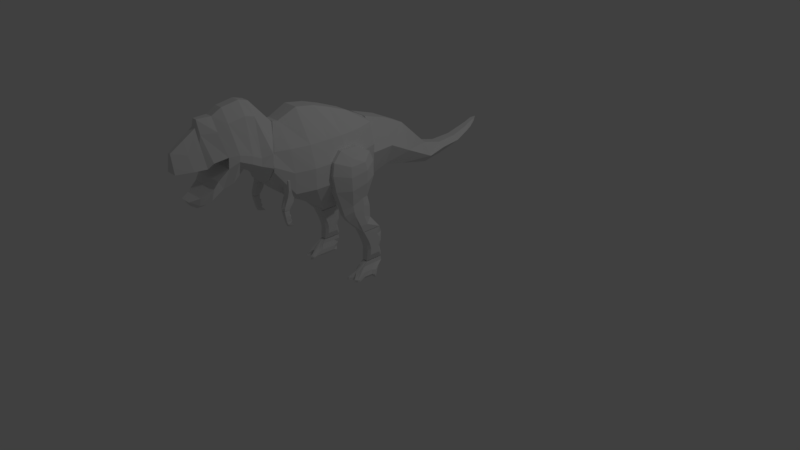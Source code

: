 # Source: T-Rex.blend  (saved by Blender 2.78.0; exported with 4.5.12 LTS)
import bpy
from mathutils import Matrix  # noqa: F401  (used for matrix-valued properties, if any)

bpy.ops.wm.read_factory_settings(use_empty=True)
scene = bpy.context.scene
scene.name = 'Scene'

# ---- collections
col_collection_1 = bpy.data.collections.new('Collection 1'); scene.collection.children.link(col_collection_1)

# ---- world
world_world = bpy.data.worlds.new('World'); scene.world = world_world
world_world.color = (0.05088, 0.05088, 0.05088)
world_world.use_sun_shadow = False
world_world.sun_shadow_jitter_overblur = 0.0
world_world.cycles.sampling_method = 'MANUAL'

# ---- cameras
cam_camera = bpy.data.cameras.new('Camera')
cam_camera.clip_end = 100.0
cam_camera.lens = 35.0
cam_camera.sensor_width = 32.0
cam_camera.sensor_height = 18.0
cam_camera.ortho_scale = 7.314
cam_camera.dof.focus_distance = 0.0
cam_camera.dof.aperture_fstop = 128.0

# ---- lights
light_lamp = bpy.data.lights.new('Lamp', 'POINT')
light_lamp.transmission_factor = 0.0
light_lamp.cutoff_distance = 30.0
light_lamp.energy = 100.0
light_lamp.shadow_buffer_clip_start = 1.001
light_lamp.shadow_soft_size = 0.1
light_lamp.shadow_maximum_resolution = 0.006
light_lamp.use_absolute_resolution = True

# ---- meshes
me_cube_000 = bpy.data.meshes.new('Cube.000')
me_cube_000.from_pydata([(0.06225, -0.382, -0.3897), (0.06638, -0.2241, -0.3897), (-0.06225, -0.3821, -0.3897), (0.05309, -0.3211, -0.6722), (0.1332, -0.3317, 0.9408), (0.1332, 0.4672, 0.9408), (-0.05325, -0.2084, -0.6722), (-0.1332, -0.3317, 0.9408), (-0.1332, 0.4652, 0.9408), (0.1157, -0.3074, 0.312), (0.08971, 0.2251, 0.312), (-0.1157, -0.3074, 0.312), (-0.0897, 0.2251, 0.312), (-0.06638, -0.2242, -0.3897), (0.08536, -0.4114, -0.1102), (0.07042, -0.1537, -0.1102), (-0.08536, -0.4115, -0.1102), (-0.07042, -0.1537, -0.1102), (-0.05309, -0.3212, -0.6722), (0.05325, -0.2084, -0.6722), (0.1155, 0.3638, 0.6086), (-0.1193, -0.232, 0.6086), (0.1193, -0.232, 0.6086), (-0.1155, 0.3639, 0.6086), (-0.1543, -0.2691, -0.3897), (0.1543, -0.269, -0.3897), (0.288, 0.05076, 0.9408), (-0.288, 0.05077, 0.9408), (-0.234, -0.1042, 0.312), (0.234, -0.1042, 0.312), (0.1897, -0.3079, -0.1102), (-0.1897, -0.308, -0.1102), (-0.1261, -0.2565, -0.6722), (-0.2425, 0.04242, 0.6086), (0.2426, 0.04239, 0.6086), (0.1261, -0.2564, -0.6722), (0.08987, -0.1847, -0.8938), (-0.08987, -0.1847, -0.8938), (0.043, -0.1467, -0.8938), (-0.04136, -0.2421, -0.8938), (-0.043, -0.1467, -0.8938), (0.04136, -0.242, -0.8938), (0.06287, -0.1619, -0.9828), (-0.06287, -0.162, -0.9828), (0.03033, -0.1133, -0.9828), (-0.0305, -0.2007, -0.9828), (-0.03032, -0.1133, -0.9828), (0.0305, -0.2007, -0.9828), (0.03891, -0.1078, -1.073), (-0.03891, -0.1079, -1.073), (0.02953, -0.07966, -1.073), (-0.02621, -0.1332, -1.073), (-0.02952, -0.07968, -1.073), (0.02621, -0.1332, -1.073), (6.887e-09, -0.0657, -1.137)], [], [(34, 20, 5, 26), (26, 5, 8, 27), (35, 19, 1, 25), (19, 6, 13, 1), (23, 20, 10, 12), (17, 15, 1, 13), (22, 21, 11, 9), (14, 16, 2, 0), (33, 23, 12, 28), (31, 17, 13, 24), (30, 15, 10, 29), (25, 1, 15, 30), (28, 12, 17, 31), (9, 11, 16, 14), (12, 10, 15, 17), (27, 8, 23, 33), (4, 7, 21, 22), (8, 5, 20, 23), (29, 10, 20, 34), (32, 24, 13, 6), (2, 18, 3, 0), (3, 18, 39, 41), (18, 2, 24, 32), (9, 29, 34, 22), (7, 27, 33, 21), (11, 28, 31, 16), (0, 25, 30, 14), (14, 30, 29, 9), (16, 31, 24, 2), (21, 33, 28, 11), (3, 35, 25, 0), (4, 26, 27, 7), (22, 34, 26, 4), (19, 35, 36, 38), (6, 19, 38, 40), (32, 6, 40, 37), (35, 3, 41, 36), (18, 32, 37, 39), (36, 41, 47, 42), (40, 38, 44, 46), (39, 37, 43, 45), (37, 40, 46, 43), (38, 36, 42, 44), (41, 39, 45, 47), (45, 43, 49, 51), (42, 47, 53, 48), (46, 44, 50, 52), (47, 45, 51, 53), (43, 46, 52, 49), (44, 42, 48, 50), (49, 52, 54), (50, 48, 54), (51, 49, 54), (48, 53, 54), (52, 50, 54), (53, 51, 54)])
_uv = me_cube_000.uv_layers.new(name='UVMap')
_uv.uv.foreach_set('vector', [0.1723, 0.8189, 0.2454, 0.8238, 0.2503, 0.9814, 0.1535, 0.9739, 1.0, 0.1423, 1.0, 0.3499, 0.9016, 0.3924, 0.7878, 0.236, 0.5786, 0.17, 0.6065, 0.1804, 0.5917, 0.3017, 0.5579, 0.291, 0.6065, 0.1804, 0.6482, 0.1852, 0.6436, 0.3076, 0.5917, 0.3017, 0.6205, 0.8378, 0.5302, 0.8276, 0.5524, 0.6773, 0.6226, 0.6852, 0.6345, 0.4413, 0.5794, 0.4351, 0.5917, 0.3017, 0.6436, 0.3076, 0.7824, 0.7516, 0.6886, 0.7516, 0.69, 0.6472, 0.7809, 0.6472, 0.7689, 0.498, 0.7018, 0.498, 0.7109, 0.3771, 0.7598, 0.3771, 0.4226, 0.1623, 0.4957, 0.1574, 0.4744, 0.302, 0.4027, 0.3054, 0.6831, 0.4233, 0.6345, 0.4413, 0.6436, 0.3076, 0.6786, 0.3047, 0.5347, 0.4065, 0.5794, 0.4351, 0.5524, 0.6773, 0.5, 0.621, 0.5579, 0.291, 0.5917, 0.3017, 0.5794, 0.4351, 0.5347, 0.4065, 0.6831, 0.6417, 0.6226, 0.6852, 0.6345, 0.4413, 0.6831, 0.4233, 0.7809, 0.6472, 0.69, 0.6472, 0.7018, 0.498, 0.7689, 0.498, 0.6226, 0.6852, 0.5524, 0.6773, 0.5794, 0.4351, 0.6345, 0.4413, 0.4039, 0.007245, 0.5, 0.0, 0.4957, 0.1574, 0.4226, 0.1623, 0.7878, 0.9099, 0.6831, 0.9099, 0.6886, 0.7516, 0.7824, 0.7516, 0.6146, 1.0, 0.5103, 0.9885, 0.5302, 0.8276, 0.6205, 0.8378, 0.1525, 0.6758, 0.2243, 0.6793, 0.2454, 0.8238, 0.1723, 0.8189, 0.6773, 0.1811, 0.6786, 0.3047, 0.6436, 0.3076, 0.6482, 0.1852, 0.7109, 0.3771, 0.7145, 0.2478, 0.7562, 0.2478, 0.7598, 0.3771, 0.7562, 0.2478, 0.7145, 0.2478, 0.7191, 0.1393, 0.7516, 0.1393, 0.3878, 0.7811, 0.3442, 0.6565, 0.3996, 0.6397, 0.424, 0.7693, 0.06312, 0.6508, 0.1525, 0.6758, 0.1723, 0.8189, 0.05954, 0.7892, 0.2503, 0.04669, 0.4039, 0.007245, 0.4226, 0.1623, 0.3098, 0.1919, 0.3132, 0.3303, 0.4027, 0.3054, 0.3689, 0.5123, 0.3137, 0.5298, 0.09427, 0.3247, 0.1497, 0.3415, 0.1189, 0.4689, 0.06373, 0.4513, 0.06373, 0.4513, 0.1189, 0.4689, 0.1525, 0.6758, 0.06312, 0.6508, 0.3137, 0.5298, 0.3689, 0.5123, 0.3996, 0.6397, 0.3442, 0.6565, 0.3098, 0.1919, 0.4226, 0.1623, 0.4027, 0.3054, 0.3132, 0.3303, 0.138, 0.2, 0.1742, 0.2119, 0.1497, 0.3415, 0.09427, 0.3247, 0.8906, 0.0, 1.0, 0.1423, 0.7878, 0.236, 0.7925, 0.04336, 0.05954, 0.7892, 0.1723, 0.8189, 0.1535, 0.9739, 0.0, 0.9344, 0.6065, 0.1804, 0.5786, 0.17, 0.5997, 0.08498, 0.6175, 0.09281, 0.6482, 0.1852, 0.6065, 0.1804, 0.6175, 0.09281, 0.6512, 0.09661, 0.6773, 0.1811, 0.6482, 0.1852, 0.6512, 0.09661, 0.67, 0.09293, 0.1742, 0.2119, 0.138, 0.2, 0.1811, 0.1037, 0.2096, 0.1124, 0.3878, 0.7811, 0.424, 0.7693, 0.4594, 0.8688, 0.4309, 0.8775, 0.2096, 0.1124, 0.1811, 0.1037, 0.2001, 0.06487, 0.2193, 0.07072, 0.6512, 0.09661, 0.6175, 0.09281, 0.6252, 0.05931, 0.6489, 0.06199, 0.4309, 0.8775, 0.4594, 0.8688, 0.469, 0.9105, 0.4498, 0.9163, 0.67, 0.09293, 0.6512, 0.09661, 0.6489, 0.06199, 0.6623, 0.05606, 0.6175, 0.09281, 0.5997, 0.08498, 0.6131, 0.0505, 0.6252, 0.05931, 0.7516, 0.1393, 0.7191, 0.1393, 0.7233, 0.09359, 0.7473, 0.09357, 0.4498, 0.9163, 0.469, 0.9105, 0.4893, 0.9508, 0.4786, 0.9537, 0.2193, 0.07072, 0.2001, 0.06487, 0.2289, 0.02756, 0.2396, 0.03045, 0.6489, 0.06199, 0.6252, 0.05931, 0.6283, 0.02456, 0.6514, 0.02717, 0.7473, 0.09357, 0.7233, 0.09359, 0.725, 0.04127, 0.7456, 0.04126, 0.6623, 0.05606, 0.6489, 0.06199, 0.6514, 0.02717, 0.6554, 0.02332, 0.6252, 0.05931, 0.6131, 0.0505, 0.625, 0.01988, 0.6283, 0.02456, 0.4893, 0.9508, 0.4961, 0.9502, 0.5, 0.9813, 0.2464, 0.03108, 0.2396, 0.03045, 0.2503, 0.0, 0.4786, 0.9537, 0.4893, 0.9508, 0.5, 0.9813, 0.2396, 0.03045, 0.2289, 0.02756, 0.2503, 0.0, 0.6514, 0.02717, 0.6283, 0.02456, 0.6419, 0.0, 0.7456, 0.04126, 0.725, 0.04127, 0.7353, 0.0])
me_cube_000.use_remesh_preserve_volume = False
me_cube_000.use_remesh_preserve_attributes = False
me_cube_000.use_mirror_vertex_groups = False
me_cube_000.update()
me_cube_015 = bpy.data.meshes.new('Cube.015')
me_cube_015.from_pydata([(0.2834, -0.01592, 0.3276), (0.2471, 0.1769, 0.2253), (0.1455, -0.01592, 0.2786), (0.1663, 0.1769, 0.2253), (0.3039, -0.01402, 0.6028), (0.2471, 0.1769, 0.446), (0.1411, -0.01402, 0.6669), (0.1663, 0.1769, 0.446), (0.2479, 0.01406, 0.2794), (0.2473, 0.05771, 0.2583), (0.251, 0.1287, 0.2177), (0.1629, 0.1287, 0.2177), (0.1862, 0.05771, 0.2197), (0.1863, 0.01406, 0.2463), (0.1592, 0.1292, 0.494), (0.1387, 0.07575, 0.5202), (0.1341, 0.01548, 0.6254), (0.2558, 0.1292, 0.5076), (0.282, 0.07575, 0.5712), (0.3041, 0.01548, 0.6198), (0.1665, -0.01592, 0.2786), (0.1875, -0.01592, 0.2786), (0.2094, -0.01592, 0.2785), (0.235, -0.01592, 0.2814), (0.2608, -0.01592, 0.3027), (0.2336, 0.1769, 0.2253), (0.2201, 0.1769, 0.2253), (0.2067, 0.1769, 0.2253), (0.1932, 0.1769, 0.2253), (0.1798, 0.1769, 0.2253), (0.2989, -0.01402, 0.6329), (0.2656, -0.01402, 0.666), (0.2433, -0.01402, 0.5966), (0.1794, -0.01402, 0.6744), (0.1578, -0.01402, 0.6949), (0.1798, 0.1769, 0.446), (0.1932, 0.1769, 0.446), (0.2067, 0.1769, 0.446), (0.2201, 0.1769, 0.446), (0.2336, 0.1769, 0.446), (0.2951, 0.01548, 0.6422), (0.2655, 0.01548, 0.6647), (0.2378, 0.01548, 0.5913), (0.1731, 0.01548, 0.6785), (0.1489, 0.01548, 0.6686), (0.2582, 0.07575, 0.5743), (0.2343, 0.07575, 0.5745), (0.2104, 0.07575, 0.584), (0.1865, 0.07575, 0.5815), (0.1626, 0.07575, 0.5489), (0.2397, 0.1292, 0.5062), (0.2236, 0.1292, 0.5163), (0.2075, 0.1292, 0.5158), (0.1914, 0.1292, 0.5065), (0.1753, 0.1292, 0.5002), (0.1965, 0.01406, 0.2463), (0.2068, 0.01406, 0.2507), (0.2171, 0.01406, 0.258), (0.2274, 0.01406, 0.2641), (0.2376, 0.01406, 0.2708), (0.1964, 0.05771, 0.2197), (0.2066, 0.05771, 0.2241), (0.2168, 0.05771, 0.2333), (0.2269, 0.05771, 0.2444), (0.2371, 0.05771, 0.2543), (0.1776, 0.1287, 0.2177), (0.1922, 0.1287, 0.2177), (0.2105, 0.1287, 0.2177), (0.2216, 0.1287, 0.2177), (0.2327, 0.1287, 0.2177), (0.1504, -0.0145, 0.5078), (0.1488, -0.01497, 0.4218), (0.1472, -0.01545, 0.3502), (0.1663, 0.1769, 0.2805), (0.1663, 0.1769, 0.3356), (0.1663, 0.1769, 0.3908), (0.3464, -0.01545, 0.3981), (0.2792, -0.01497, 0.3987), (0.2747, -0.0145, 0.5058), (0.2471, 0.1769, 0.3908), (0.2471, 0.1769, 0.3356), (0.2471, 0.1769, 0.2805), (0.3385, 0.01441, 0.3939), (0.2964, 0.01477, 0.4071), (0.2918, 0.01513, 0.5237), (0.3074, 0.06222, 0.3543), (0.2815, 0.06673, 0.4052), (0.2819, 0.07124, 0.5103), (0.2513, 0.1288, 0.3047), (0.2509, 0.1289, 0.3916), (0.2516, 0.1291, 0.4786), (0.1346, 0.01513, 0.5093), (0.1346, 0.01477, 0.4162), (0.1346, 0.01441, 0.3312), (0.1388, 0.07124, 0.51), (0.1391, 0.06673, 0.4134), (0.139, 0.06222, 0.3165), (0.1624, 0.1291, 0.4786), (0.1629, 0.1289, 0.3916), (0.1626, 0.1288, 0.3047), (0.1798, 0.1769, 0.3908), (0.1798, 0.1769, 0.3356), (0.1798, 0.1769, 0.2805), (0.1932, 0.1769, 0.3908), (0.1932, 0.1769, 0.3356), (0.1932, 0.1769, 0.2805), (0.2067, 0.1769, 0.3908), (0.2067, 0.1769, 0.3356), (0.2067, 0.1769, 0.2805), (0.2201, 0.1769, 0.3908), (0.2201, 0.1769, 0.3356), (0.2201, 0.1769, 0.2805), (0.2336, 0.1769, 0.3908), (0.2336, 0.1769, 0.3356), (0.2336, 0.1769, 0.2805), (0.1675, -0.01545, 0.3502), (0.1685, -0.01497, 0.4218), (0.1696, -0.0145, 0.5139), (0.1938, -0.01545, 0.3502), (0.1883, -0.01497, 0.4193), (0.1904, -0.0145, 0.514), (0.2283, -0.01545, 0.3478), (0.2089, -0.01497, 0.4131), (0.2138, -0.0145, 0.5062), (0.2676, -0.01545, 0.3646), (0.2329, -0.01497, 0.4034), (0.2369, -0.0145, 0.4946), (0.3148, -0.01545, 0.3912), (0.2573, -0.01497, 0.3956), (0.2574, -0.0145, 0.4975)], [], [(65, 11, 3, 29), (97, 14, 7, 75), (50, 17, 5, 39), (88, 10, 1, 81), (129, 78, 4, 30), (114, 81, 1, 25), (76, 0, 8, 82), (82, 8, 9, 85), (85, 9, 10, 88), (30, 4, 19, 40), (40, 19, 18, 45), (45, 18, 17, 50), (70, 6, 16, 91), (91, 16, 15, 94), (94, 15, 14, 97), (20, 2, 13, 55), (55, 13, 12, 60), (60, 12, 11, 65), (9, 64, 69, 10), (64, 63, 68, 69), (63, 62, 67, 68), (62, 61, 66, 67), (61, 60, 65, 66), (8, 59, 64, 9), (59, 58, 63, 64), (58, 57, 62, 63), (57, 56, 61, 62), (56, 55, 60, 61), (0, 24, 59, 8), (24, 23, 58, 59), (23, 22, 57, 58), (22, 21, 56, 57), (21, 20, 55, 56), (15, 49, 54, 14), (49, 48, 53, 54), (48, 47, 52, 53), (47, 46, 51, 52), (46, 45, 50, 51), (16, 44, 49, 15), (44, 43, 48, 49), (43, 42, 47, 48), (42, 41, 46, 47), (41, 40, 45, 46), (6, 34, 44, 16), (34, 33, 43, 44), (33, 32, 42, 43), (32, 31, 41, 42), (31, 30, 40, 41), (73, 102, 29, 3), (102, 105, 28, 29), (105, 108, 27, 28), (108, 111, 26, 27), (111, 114, 25, 26), (70, 117, 34, 6), (117, 120, 33, 34), (120, 123, 32, 33), (123, 126, 31, 32), (126, 129, 30, 31), (14, 54, 35, 7), (54, 53, 36, 35), (53, 52, 37, 36), (52, 51, 38, 37), (51, 50, 39, 38), (10, 69, 25, 1), (69, 68, 26, 25), (68, 67, 27, 26), (67, 66, 28, 27), (66, 65, 29, 28), (23, 24, 127, 124), (124, 127, 128, 125), (125, 128, 129, 126), (22, 23, 124, 121), (121, 124, 125, 122), (122, 125, 126, 123), (21, 22, 121, 118), (118, 121, 122, 119), (119, 122, 123, 120), (20, 21, 118, 115), (115, 118, 119, 116), (116, 119, 120, 117), (2, 20, 115, 72), (72, 115, 116, 71), (71, 116, 117, 70), (38, 39, 112, 109), (109, 112, 113, 110), (110, 113, 114, 111), (37, 38, 109, 106), (106, 109, 110, 107), (107, 110, 111, 108), (36, 37, 106, 103), (103, 106, 107, 104), (104, 107, 108, 105), (35, 36, 103, 100), (100, 103, 104, 101), (101, 104, 105, 102), (7, 35, 100, 75), (75, 100, 101, 74), (74, 101, 102, 73), (12, 96, 99, 11), (96, 95, 98, 99), (95, 94, 97, 98), (13, 93, 96, 12), (93, 92, 95, 96), (92, 91, 94, 95), (2, 72, 93, 13), (72, 71, 92, 93), (71, 70, 91, 92), (18, 87, 90, 17), (87, 86, 89, 90), (86, 85, 88, 89), (19, 84, 87, 18), (84, 83, 86, 87), (83, 82, 85, 86), (4, 78, 84, 19), (78, 77, 83, 84), (77, 76, 82, 83), (39, 5, 79, 112), (112, 79, 80, 113), (113, 80, 81, 114), (24, 0, 76, 127), (127, 76, 77, 128), (128, 77, 78, 129), (17, 90, 79, 5), (90, 89, 80, 79), (89, 88, 81, 80), (11, 99, 73, 3), (99, 98, 74, 73), (98, 97, 75, 74)])
_uv = me_cube_015.uv_layers.new(name='UVMap')
_uv.uv.foreach_set('vector', [0.5441, 0.7558, 0.5251, 0.7566, 0.5294, 0.6799, 0.5468, 0.6792, 0.06389, 0.4208, 0.0639, 0.4452, 0.001343, 0.3691, 0.001007, 0.28, 0.9382, 0.2607, 0.9587, 0.2548, 0.9589, 0.3556, 0.9416, 0.3587, 0.4541, 0.1389, 0.454, 0.0, 0.5169, 0.01277, 0.5169, 0.1009, 0.6311, 0.3216, 0.6086, 0.3085, 0.5691, 0.1519, 0.5751, 0.1032, 0.9724, 0.6241, 0.9897, 0.621, 1.0, 0.7094, 0.9827, 0.7126, 0.2517, 0.3086, 0.2619, 0.1791, 0.3067, 0.09342, 0.2916, 0.3009, 0.2916, 0.3009, 0.3067, 0.09342, 0.3631, 0.06127, 0.3586, 0.231, 0.3586, 0.231, 0.3631, 0.06127, 0.454, 0.0, 0.4541, 0.1389, 0.2617, 0.6707, 0.2608, 0.624, 0.2989, 0.6522, 0.3004, 0.6856, 0.9841, 0.02987, 1.0, 0.06377, 0.9806, 0.1467, 0.9493, 0.1472, 0.9493, 0.1472, 0.9806, 0.1467, 0.9587, 0.2548, 0.9382, 0.2607, 0.2511, 0.4656, 0.2517, 0.721, 0.2132, 0.6532, 0.213, 0.466, 0.213, 0.466, 0.2132, 0.6532, 0.1341, 0.4843, 0.1399, 0.4679, 0.1399, 0.4679, 0.1341, 0.4843, 0.0639, 0.4452, 0.06389, 0.4208, 0.5439, 0.9989, 0.5169, 1.0, 0.5632, 0.9445, 0.5765, 0.944, 0.5765, 0.944, 0.5632, 0.9445, 0.5576, 0.8701, 0.5707, 0.8695, 0.5707, 0.8695, 0.5576, 0.8701, 0.5251, 0.7566, 0.5441, 0.7558, 0.6428, 0.8727, 0.6289, 0.8726, 0.6152, 0.7528, 0.6387, 0.7518, 0.6289, 0.8726, 0.6142, 0.8716, 0.6009, 0.7534, 0.6152, 0.7528, 0.6142, 0.8716, 0.5992, 0.8705, 0.5866, 0.754, 0.6009, 0.7534, 0.5992, 0.8705, 0.5846, 0.8697, 0.563, 0.755, 0.5866, 0.754, 0.5846, 0.8697, 0.5707, 0.8695, 0.5441, 0.7558, 0.563, 0.755, 0.6482, 0.9462, 0.6336, 0.9455, 0.6289, 0.8726, 0.6428, 0.8727, 0.6336, 0.9455, 0.6192, 0.945, 0.6142, 0.8716, 0.6289, 0.8726, 0.6192, 0.945, 0.6049, 0.9446, 0.5992, 0.8705, 0.6142, 0.8716, 0.6049, 0.9446, 0.5905, 0.9441, 0.5846, 0.8697, 0.5992, 0.8705, 0.5905, 0.9441, 0.5765, 0.944, 0.5707, 0.8695, 0.5846, 0.8697, 0.7029, 1.0, 0.6695, 0.9974, 0.6336, 0.9455, 0.6482, 0.9462, 0.6695, 0.9974, 0.6328, 0.9955, 0.6192, 0.945, 0.6336, 0.9455, 0.6328, 0.9955, 0.5992, 0.9965, 0.6049, 0.9446, 0.6192, 0.945, 0.5992, 0.9965, 0.571, 0.9977, 0.5905, 0.9441, 0.6049, 0.9446, 0.571, 0.9977, 0.5439, 0.9989, 0.5765, 0.944, 0.5905, 0.9441, 0.1341, 0.4843, 0.1337, 0.5341, 0.06355, 0.4576, 0.0639, 0.4452, 0.8309, 0.2102, 0.8556, 0.1524, 0.876, 0.2715, 0.8564, 0.2853, 0.8556, 0.1524, 0.8859, 0.1429, 0.895, 0.2528, 0.876, 0.2715, 0.8859, 0.1429, 0.9185, 0.1526, 0.9156, 0.2483, 0.895, 0.2528, 0.9185, 0.1526, 0.9493, 0.1472, 0.9382, 0.2607, 0.9156, 0.2483, 0.78, 0.09407, 0.791, 0.02142, 0.8309, 0.2102, 0.8055, 0.2618, 0.791, 0.02142, 0.8204, 0.0, 0.8556, 0.1524, 0.8309, 0.2102, 0.342, 0.7212, 0.3406, 0.8502, 0.257, 0.822, 0.2517, 0.7851, 0.4756, 0.787, 0.3802, 0.8165, 0.4779, 0.6856, 0.4687, 0.6893, 0.9419, 0.0005999, 0.9841, 0.02987, 0.9493, 0.1472, 0.9185, 0.1526, 0.2517, 0.721, 0.2515, 0.7686, 0.2131, 0.725, 0.2132, 0.6532, 0.3792, 0.6856, 0.3802, 0.726, 0.342, 0.7212, 0.3354, 0.686, 0.3802, 0.726, 0.3802, 0.851, 0.3406, 0.8502, 0.342, 0.7212, 0.4779, 0.8354, 0.388, 0.8634, 0.3802, 0.8165, 0.4756, 0.787, 0.5158, 0.6856, 0.5158, 0.7484, 0.4791, 0.7445, 0.4779, 0.6909, 0.8857, 0.6397, 0.903, 0.6366, 0.9133, 0.7251, 0.896, 0.7282, 0.903, 0.6366, 0.9204, 0.6335, 0.9307, 0.7219, 0.9133, 0.7251, 0.9204, 0.6335, 0.9377, 0.6303, 0.948, 0.7188, 0.9307, 0.7219, 0.9377, 0.6303, 0.9551, 0.6272, 0.9653, 0.7157, 0.948, 0.7188, 0.9551, 0.6272, 0.9724, 0.6241, 0.9827, 0.7126, 0.9653, 0.7157, 0.7702, 0.3029, 0.7452, 0.2935, 0.7578, 0.0, 0.78, 0.04499, 0.7452, 0.2935, 0.7181, 0.2936, 0.73, 0.03354, 0.7578, 0.0, 0.7181, 0.2936, 0.6877, 0.3068, 0.648, 0.1609, 0.73, 0.03354, 0.6877, 0.3068, 0.6578, 0.3259, 0.6179, 0.04881, 0.648, 0.1609, 0.6578, 0.3259, 0.6311, 0.3216, 0.5751, 0.1032, 0.6179, 0.04881, 0.4967, 0.7484, 0.5158, 0.752, 0.5158, 0.8444, 0.499, 0.8398, 0.8564, 0.2853, 0.876, 0.2715, 0.8896, 0.3681, 0.8722, 0.3712, 0.876, 0.2715, 0.895, 0.2528, 0.9069, 0.3649, 0.8896, 0.3681, 0.895, 0.2528, 0.9156, 0.2483, 0.9242, 0.3618, 0.9069, 0.3649, 0.9156, 0.2483, 0.9382, 0.2607, 0.9416, 0.3587, 0.9242, 0.3618, 0.6387, 0.7518, 0.6152, 0.7528, 0.6163, 0.6762, 0.6336, 0.6755, 0.6152, 0.7528, 0.6009, 0.7534, 0.5989, 0.677, 0.6163, 0.6762, 0.6009, 0.7534, 0.5866, 0.754, 0.5815, 0.6777, 0.5989, 0.677, 0.5866, 0.754, 0.563, 0.755, 0.5642, 0.6784, 0.5815, 0.6777, 0.563, 0.755, 0.5441, 0.7558, 0.5468, 0.6792, 0.5642, 0.6784, 0.6635, 0.6713, 0.6297, 0.6372, 0.558, 0.4949, 0.6199, 0.5371, 0.6199, 0.5371, 0.558, 0.4949, 0.6328, 0.4867, 0.6645, 0.4735, 0.6645, 0.4735, 0.6328, 0.4867, 0.6311, 0.3216, 0.6578, 0.3259, 0.6969, 0.6755, 0.6635, 0.6713, 0.6199, 0.5371, 0.6712, 0.5636, 0.6712, 0.5636, 0.6199, 0.5371, 0.6645, 0.4735, 0.6956, 0.4575, 0.6956, 0.4575, 0.6645, 0.4735, 0.6578, 0.3259, 0.6877, 0.3068, 0.7254, 0.6749, 0.6969, 0.6755, 0.6712, 0.5636, 0.7162, 0.559, 0.7162, 0.559, 0.6712, 0.5636, 0.6956, 0.4575, 0.7223, 0.4471, 0.7223, 0.4471, 0.6956, 0.4575, 0.6877, 0.3068, 0.7181, 0.2936, 0.7527, 0.6745, 0.7254, 0.6749, 0.7162, 0.559, 0.7503, 0.5585, 0.7503, 0.5585, 0.7162, 0.559, 0.7223, 0.4471, 0.7479, 0.4425, 0.7479, 0.4425, 0.7223, 0.4471, 0.7181, 0.2936, 0.7452, 0.2935, 0.78, 0.6741, 0.7527, 0.6745, 0.7503, 0.5585, 0.7768, 0.5581, 0.7768, 0.5581, 0.7503, 0.5585, 0.7479, 0.4425, 0.7736, 0.4421, 0.7736, 0.4421, 0.7479, 0.4425, 0.7452, 0.2935, 0.7702, 0.3029, 0.9242, 0.3618, 0.9416, 0.3587, 0.9518, 0.4472, 0.9345, 0.4503, 0.9345, 0.4503, 0.9518, 0.4472, 0.9621, 0.5356, 0.9448, 0.5388, 0.9448, 0.5388, 0.9621, 0.5356, 0.9724, 0.6241, 0.9551, 0.6272, 0.9069, 0.3649, 0.9242, 0.3618, 0.9345, 0.4503, 0.9172, 0.4534, 0.9172, 0.4534, 0.9345, 0.4503, 0.9448, 0.5388, 0.9274, 0.5419, 0.9274, 0.5419, 0.9448, 0.5388, 0.9551, 0.6272, 0.9377, 0.6303, 0.8896, 0.3681, 0.9069, 0.3649, 0.9172, 0.4534, 0.8998, 0.4565, 0.8998, 0.4565, 0.9172, 0.4534, 0.9274, 0.5419, 0.9101, 0.545, 0.9101, 0.545, 0.9274, 0.5419, 0.9377, 0.6303, 0.9204, 0.6335, 0.8722, 0.3712, 0.8896, 0.3681, 0.8998, 0.4565, 0.8825, 0.4596, 0.8825, 0.4596, 0.8998, 0.4565, 0.9101, 0.545, 0.8928, 0.5481, 0.8928, 0.5481, 0.9101, 0.545, 0.9204, 0.6335, 0.903, 0.6366, 0.8549, 0.3743, 0.8722, 0.3712, 0.8825, 0.4596, 0.8652, 0.4628, 0.8652, 0.4628, 0.8825, 0.4596, 0.8928, 0.5481, 0.8754, 0.5512, 0.8754, 0.5512, 0.8928, 0.5481, 0.903, 0.6366, 0.8857, 0.6397, 0.1546, 0.006114, 0.1504, 0.1557, 0.06313, 0.1403, 0.06275, 0.0, 0.1504, 0.1557, 0.1451, 0.3121, 0.0635, 0.2806, 0.06313, 0.1403, 0.1451, 0.3121, 0.1399, 0.4679, 0.06389, 0.4208, 0.0635, 0.2806, 0.2115, 0.04885, 0.2128, 0.1786, 0.1504, 0.1557, 0.1546, 0.006114, 0.2128, 0.1786, 0.2129, 0.3157, 0.1451, 0.3121, 0.1504, 0.1557, 0.2129, 0.3157, 0.213, 0.466, 0.1399, 0.4679, 0.1451, 0.3121, 0.2517, 0.09503, 0.2515, 0.2109, 0.2128, 0.1786, 0.2115, 0.04885, 0.2515, 0.2109, 0.2512, 0.3267, 0.2129, 0.3157, 0.2128, 0.1786, 0.2512, 0.3267, 0.2511, 0.4656, 0.213, 0.466, 0.2129, 0.3157, 0.3804, 0.5709, 0.3746, 0.4734, 0.4544, 0.4166, 0.4538, 0.4641, 0.3746, 0.4734, 0.3688, 0.3054, 0.4544, 0.2776, 0.4544, 0.4166, 0.3688, 0.3054, 0.3586, 0.231, 0.4541, 0.1389, 0.4544, 0.2776, 0.2989, 0.6522, 0.3005, 0.4955, 0.3746, 0.4734, 0.3804, 0.5709, 0.3005, 0.4955, 0.2993, 0.3106, 0.3688, 0.3054, 0.3746, 0.4734, 0.06662, 0.8576, 0.009741, 0.8557, 0.0416, 0.7686, 0.08623, 0.7736, 0.2608, 0.624, 0.2653, 0.4612, 0.3005, 0.4955, 0.2989, 0.6522, 0.2653, 0.4612, 0.2639, 0.2914, 0.2993, 0.3106, 0.3005, 0.4955, 0.08623, 0.9027, 0.0, 0.9047, 0.009741, 0.8557, 0.06662, 0.8576, 0.9416, 0.3587, 0.9589, 0.3556, 0.9692, 0.444, 0.9518, 0.4472, 0.9518, 0.4472, 0.9692, 0.444, 0.9794, 0.5325, 0.9621, 0.5356, 0.9621, 0.5356, 0.9794, 0.5325, 0.9897, 0.621, 0.9724, 0.6241, 0.6297, 0.6372, 0.5999, 0.5973, 0.5169, 0.4844, 0.558, 0.4949, 0.558, 0.4949, 0.5169, 0.4844, 0.6043, 0.4821, 0.6328, 0.4867, 0.6328, 0.4867, 0.6043, 0.4821, 0.6086, 0.3085, 0.6311, 0.3216, 0.4538, 0.4641, 0.4544, 0.4166, 0.5169, 0.2771, 0.5169, 0.3652, 0.4544, 0.4166, 0.4544, 0.2776, 0.5169, 0.189, 0.5169, 0.2771, 0.4544, 0.2776, 0.4541, 0.1389, 0.5169, 0.1009, 0.5169, 0.189, 0.06275, 0.0, 0.06313, 0.1403, 0.0003356, 0.102, 0.0, 0.01293, 0.06313, 0.1403, 0.0635, 0.2806, 0.0006713, 0.191, 0.0003356, 0.102, 0.0635, 0.2806, 0.06389, 0.4208, 0.001007, 0.28, 0.0006713, 0.191])
me_cube_015.use_remesh_preserve_volume = False
me_cube_015.use_remesh_preserve_attributes = False
me_cube_015.use_mirror_vertex_groups = False
me_cube_015.update()
me_cube_002 = bpy.data.meshes.new('Cube.002')
me_cube_002.from_pydata([(0.1451, -0.04384, -0.006173), (0.1409, 0.2167, 0.02542), (0.2909, -0.04384, -0.006173), (0.2952, 0.2167, 0.02542), (0.1451, -0.04218, 0.1302), (0.1409, 0.2167, 0.1734), (0.2909, -0.04218, 0.1302), (0.2952, 0.2167, 0.1734), (0.1451, -0.01835, -0.007836), (0.1451, 0.0404, 0.007131), (0.1441, 0.08751, -0.009499), (0.1434, 0.1579, -0.01116), (0.2927, 0.1579, -0.01116), (0.292, 0.08751, -0.009499), (0.2909, 0.0404, 0.007131), (0.2909, -0.01835, -0.007836), (0.2927, 0.1579, 0.1584), (0.292, 0.09915, 0.1351), (0.2909, 0.0404, 0.1218), (0.2909, -0.006707, 0.1268), (0.1434, 0.1579, 0.1584), (0.1441, 0.09915, 0.1351), (0.1451, 0.0404, 0.1218), (0.1451, -0.006707, 0.1268), (0.2566, -0.1278, -0.06241), (0.1788, -0.1278, -0.06241), (0.1377, 0.3006, -0.01046), (0.297, 0.3006, -0.01046), (0.1788, -0.125, 0.1617), (0.2566, -0.125, 0.1617), (0.297, 0.3006, 0.2328), (0.1377, 0.3006, 0.2328), (0.2566, -0.0667, 0.1563), (0.1788, -0.0667, 0.1563), (0.2566, 0.01076, 0.1481), (0.1788, 0.01076, 0.1481), (0.2572, 0.1074, 0.1699), (0.1782, 0.1074, 0.1699), (0.2571, 0.204, 0.2082), (0.1783, 0.204, 0.2082), (0.1788, -0.08584, -0.06514), (0.2566, -0.08584, -0.06514), (0.1788, 0.01076, -0.04054), (0.2566, 0.01076, -0.04054), (0.1782, 0.08822, -0.06788), (0.2572, 0.08822, -0.06788), (0.1783, 0.204, -0.07061), (0.2571, 0.204, -0.07061)], [], [(47, 27, 3, 12), (12, 3, 7, 16), (39, 31, 5, 20), (20, 5, 1, 11), (25, 28, 4, 0), (31, 26, 1, 5), (4, 23, 8, 0), (23, 22, 9, 8), (22, 21, 10, 9), (21, 20, 11, 10), (28, 33, 23, 4), (33, 35, 22, 23), (35, 37, 21, 22), (37, 39, 20, 21), (2, 15, 19, 6), (15, 14, 18, 19), (14, 13, 17, 18), (13, 12, 16, 17), (24, 41, 15, 2), (41, 43, 14, 15), (43, 45, 13, 14), (45, 47, 12, 13), (10, 11, 46, 44), (44, 46, 47, 45), (9, 10, 44, 42), (42, 44, 45, 43), (8, 9, 42, 40), (40, 42, 43, 41), (0, 8, 40, 25), (25, 40, 41, 24), (17, 16, 38, 36), (36, 38, 39, 37), (18, 17, 36, 34), (34, 36, 37, 35), (19, 18, 34, 32), (32, 34, 35, 33), (6, 19, 32, 29), (29, 32, 33, 28), (7, 3, 27, 30), (30, 27, 26, 31), (2, 6, 29, 24), (24, 29, 28, 25), (16, 7, 30, 38), (38, 30, 31, 39), (11, 1, 26, 46), (46, 26, 27, 47)])
_uv = me_cube_002.uv_layers.new(name='UVMap')
_uv.uv.foreach_set('vector', [0.7928, 0.3867, 0.7082, 0.5026, 0.6613, 0.4047, 0.7078, 0.336, 0.7078, 0.336, 0.6613, 0.4047, 0.4717, 0.4047, 0.4905, 0.336, 0.9473, 0.1157, 1.0, 0.0, 0.9959, 0.1063, 0.9926, 0.1766, 0.3021, 0.3359, 0.3209, 0.4046, 0.1313, 0.4046, 0.08476, 0.3359, 0.01575, 0.0, 0.303, 0.003187, 0.2687, 0.1026, 0.09402, 0.1006, 0.3965, 0.5027, 0.08463, 0.5027, 0.1313, 0.4046, 0.3209, 0.4046, 0.2687, 0.1026, 0.2639, 0.1439, 0.09148, 0.1304, 0.09402, 0.1006, 0.2639, 0.1439, 0.2567, 0.1988, 0.1097, 0.1988, 0.09148, 0.1304, 0.2567, 0.1988, 0.2731, 0.2674, 0.08787, 0.2538, 0.1097, 0.1988, 0.2731, 0.2674, 0.3021, 0.3359, 0.08476, 0.3359, 0.08787, 0.2538, 0.9466, 0.5039, 0.9466, 0.4372, 0.9904, 0.3722, 0.9904, 0.4128, 0.9466, 0.4372, 0.9466, 0.3487, 0.9904, 0.3183, 0.9904, 0.3722, 0.9466, 0.3487, 0.9473, 0.2334, 0.9917, 0.2482, 0.9904, 0.3183, 0.9473, 0.2334, 0.9473, 0.1157, 0.9926, 0.1766, 0.9917, 0.2482, 0.6985, 0.1007, 0.7011, 0.1304, 0.5287, 0.1439, 0.5239, 0.1026, 0.7011, 0.1304, 0.6828, 0.1989, 0.5359, 0.1989, 0.5287, 0.1439, 0.6828, 0.1989, 0.7047, 0.2539, 0.5195, 0.2674, 0.5359, 0.1989, 0.7047, 0.2539, 0.7078, 0.336, 0.4905, 0.336, 0.5195, 0.2674, 0.777, 0.0, 0.7812, 0.04886, 0.7011, 0.1304, 0.6985, 0.1007, 0.7812, 0.04886, 0.7512, 0.1615, 0.6828, 0.1989, 0.7011, 0.1304, 0.7512, 0.1615, 0.7874, 0.2518, 0.7047, 0.2539, 0.6828, 0.1989, 0.7874, 0.2518, 0.7928, 0.3867, 0.7078, 0.336, 0.7047, 0.2539, 0.08787, 0.2538, 0.08476, 0.3359, 0.0, 0.3867, 0.005377, 0.2518, 0.4492, 0.7476, 0.4492, 0.6123, 0.5518, 0.6123, 0.5519, 0.7476, 0.1097, 0.1988, 0.08787, 0.2538, 0.005377, 0.2518, 0.04155, 0.1615, 0.4499, 0.8394, 0.4492, 0.7476, 0.5519, 0.7476, 0.5512, 0.8394, 0.09148, 0.1304, 0.1097, 0.1988, 0.04155, 0.1615, 0.01157, 0.04886, 0.4499, 0.9509, 0.4499, 0.8394, 0.5512, 0.8394, 0.5512, 0.9509, 0.09402, 0.1006, 0.09148, 0.1304, 0.01157, 0.04886, 0.01575, 0.0, 0.4499, 1.0, 0.4499, 0.9509, 0.5512, 0.9509, 0.5512, 1.0, 0.7993, 0.2482, 0.7984, 0.1766, 0.8446, 0.1157, 0.8446, 0.2334, 0.8446, 0.2334, 0.8446, 0.1157, 0.9473, 0.1157, 0.9473, 0.2334, 0.8006, 0.3183, 0.7993, 0.2482, 0.8446, 0.2334, 0.8453, 0.3487, 0.8453, 0.3487, 0.8446, 0.2334, 0.9473, 0.2334, 0.9466, 0.3487, 0.8006, 0.3722, 0.8006, 0.3183, 0.8453, 0.3487, 0.8453, 0.4372, 0.8453, 0.4372, 0.8453, 0.3487, 0.9466, 0.3487, 0.9466, 0.4372, 0.8006, 0.4128, 0.8006, 0.3722, 0.8453, 0.4372, 0.8453, 0.5039, 0.8453, 0.5039, 0.8453, 0.4372, 0.9466, 0.4372, 0.9466, 0.5039, 0.4717, 0.4047, 0.6613, 0.4047, 0.7082, 0.5026, 0.3965, 0.5026, 0.2072, 0.5027, 0.2072, 0.7871, 1.551e-07, 0.7871, 0.0, 0.5027, 0.6985, 0.1007, 0.5239, 0.1026, 0.4899, 0.003188, 0.777, 0.0, 0.705, 0.5026, 0.705, 0.7646, 0.6037, 0.7646, 0.6037, 0.5026, 0.7984, 0.1766, 0.7951, 0.1063, 0.7928, 6.966e-08, 0.8446, 0.1157, 0.8446, 0.1157, 0.7928, 6.966e-08, 1.0, 0.0, 0.9473, 0.1157, 0.08476, 0.3359, 0.1313, 0.4046, 0.08463, 0.5027, 0.0, 0.3867, 0.4492, 0.6123, 0.3965, 0.5026, 0.6037, 0.5026, 0.5518, 0.6123])
me_cube_002.use_remesh_preserve_volume = False
me_cube_002.use_remesh_preserve_attributes = False
me_cube_002.use_mirror_vertex_groups = False
me_cube_002.update()
me_cube_003 = bpy.data.meshes.new('Cube.003')
me_cube_003.from_pydata([(0.1288, 0.2791, 0.2482), (0.1396, 0.8124, 0.3029), (0.3085, 0.2791, 0.2482), (0.2977, 0.8124, 0.3029), (0.1288, 0.2209, 0.3968), (0.1288, 0.8124, 0.3916), (0.3085, 0.2209, 0.3968), (0.3085, 0.8124, 0.3916), (0.1288, 0.2791, 0.2482), (0.3085, 0.2791, 0.2482), (0.1288, 0.2209, 0.3968), (0.3085, 0.2209, 0.3968), (0.1288, 0.2791, 0.2482), (0.3085, 0.2791, 0.2482), (0.1288, 0.2209, 0.3968), (0.3085, 0.2209, 0.3968), (0.1288, 0.04272, 0.2324), (0.3085, 0.04272, 0.2324), (0.1288, 0.07181, 0.3615), (0.3085, 0.07181, 0.3615), (0.1288, -0.07558, 0.1906), (0.3085, -0.07558, 0.1906), (0.1288, -0.07558, 0.289), (0.3085, -0.07558, 0.289), (0.1288, 0.1754, 0.2349), (0.1288, 0.1463, 0.3853), (0.3085, 0.1463, 0.3853), (0.3085, 0.1754, 0.2349), (0.0851, 0.4744, 0.2127), (0.07713, 0.6319, 0.2148), (0.09133, 0.7346, 0.2353), (0.346, 0.7346, 0.2353), (0.3602, 0.6319, 0.2148), (0.3522, 0.4744, 0.2127), (0.346, 0.7281, 0.4401), (0.3602, 0.6028, 0.4501), (0.3522, 0.4307, 0.4342), (0.09133, 0.7281, 0.4401), (0.07713, 0.6028, 0.4501), (0.0851, 0.4307, 0.4342), (0.2551, 0.2596, 0.1368), (0.1822, 0.2596, 0.1368), (0.197, 0.9093, 0.2759), (0.2402, 0.9093, 0.2759), (0.1822, 0.1887, 0.5148), (0.2551, 0.1887, 0.5148), (0.2402, 0.9093, 0.5016), (0.197, 0.9093, 0.5016), (0.2551, 0.2596, 0.1368), (0.1822, 0.2596, 0.1368), (0.1822, 0.1887, 0.5148), (0.2551, 0.1887, 0.5148), (0.2551, 0.2596, 0.1368), (0.1822, 0.2596, 0.1368), (0.1822, 0.1887, 0.5148), (0.2551, 0.1887, 0.5148), (0.2551, -0.02834, 0.0966), (0.1822, -0.02834, 0.0966), (0.1822, 0.007101, 0.425), (0.2551, 0.007101, 0.425), (0.2979, -0.1725, -0.009717), (0.1393, -0.1725, -0.009717), (0.1393, -0.1725, 0.2407), (0.2979, -0.1725, 0.2407), (0.2551, 0.1333, 0.1029), (0.1822, 0.1333, 0.1029), (0.1822, 0.0979, 0.4856), (0.2551, 0.0979, 0.4856), (0.2729, 0.4443, 0.61), (0.1644, 0.4443, 0.61), (0.2761, 0.654, 0.6504), (0.1612, 0.654, 0.6504), (0.2703, 0.8066, 0.6251), (0.1669, 0.8066, 0.6251), (0.1644, 0.4975, 0.04637), (0.2729, 0.4975, 0.04637), (0.1612, 0.6894, 0.05185), (0.2761, 0.6894, 0.05185), (0.1669, 0.8145, 0.1039), (0.2703, 0.8145, 0.1039)], [], [(79, 43, 3, 31), (31, 3, 7, 34), (73, 47, 5, 37), (37, 5, 1, 30), (4, 0, 8, 10), (47, 42, 1, 5), (50, 10, 14, 54), (2, 6, 11, 9), (40, 2, 9, 48), (44, 4, 10, 50), (25, 24, 16, 18), (48, 9, 13, 52), (10, 8, 12, 14), (9, 11, 15, 13), (58, 18, 22, 62), (27, 26, 19, 17), (66, 25, 18, 58), (64, 27, 17, 56), (61, 62, 22, 20), (56, 17, 21, 60), (18, 16, 20, 22), (17, 19, 23, 21), (52, 13, 27, 64), (54, 14, 25, 66), (13, 15, 26, 27), (14, 12, 24, 25), (4, 39, 28, 0), (39, 38, 29, 28), (38, 37, 30, 29), (44, 69, 39, 4), (69, 71, 38, 39), (71, 73, 37, 38), (2, 33, 36, 6), (33, 32, 35, 36), (32, 31, 34, 35), (40, 75, 33, 2), (75, 77, 32, 33), (77, 79, 31, 32), (29, 30, 78, 76), (76, 78, 79, 77), (28, 29, 76, 74), (74, 76, 77, 75), (0, 28, 74, 41), (41, 74, 75, 40), (35, 34, 72, 70), (70, 72, 73, 71), (36, 35, 70, 68), (68, 70, 71, 69), (6, 36, 68, 45), (45, 68, 69, 44), (15, 55, 67, 26), (55, 54, 66, 67), (12, 53, 65, 24), (53, 52, 64, 65), (16, 57, 61, 20), (57, 56, 60, 61), (21, 23, 63, 60), (60, 63, 62, 61), (24, 65, 57, 16), (65, 64, 56, 57), (26, 67, 59, 19), (67, 66, 58, 59), (19, 59, 63, 23), (59, 58, 62, 63), (8, 49, 53, 12), (49, 48, 52, 53), (6, 45, 51, 11), (45, 44, 50, 51), (0, 41, 49, 8), (41, 40, 48, 49), (11, 51, 55, 15), (51, 50, 54, 55), (7, 3, 43, 46), (46, 43, 42, 47), (34, 7, 46, 72), (72, 46, 47, 73), (30, 1, 42, 78), (78, 42, 43, 79)])
_uv = me_cube_003.uv_layers.new(name='UVMap')
_uv.uv.foreach_set('vector', [0.4775, 0.1234, 0.5931, 0.03056, 0.6284, 0.09895, 0.5896, 0.1661, 0.5896, 0.1661, 0.6284, 0.09895, 0.6955, 0.08734, 0.7448, 0.143, 0.04059, 0.05855, 0.1488, 0.0, 0.2164, 0.08734, 0.1671, 0.143, 0.1671, 0.143, 0.2164, 0.08734, 0.2835, 0.09895, 0.3223, 0.1661, 0.0, 0.0, 0.0, 0.0, 0.0, 0.0, 0.0, 0.0, 0.1488, 0.0, 0.3188, 0.03056, 0.2835, 0.09895, 0.2164, 0.08734, 0.0, 0.0, 0.0, 0.0, 0.0, 0.0, 0.0, 0.0, 0.0, 0.0, 0.0, 0.0, 0.0, 0.0, 0.0, 0.0, 0.0, 0.0, 0.0, 0.0, 0.0, 0.0, 0.0, 0.0, 0.0, 0.0, 0.0, 0.0, 0.0, 0.0, 0.0, 0.0, 0.3759, 0.5808, 0.4922, 0.5958, 0.4617, 0.6888, 0.375, 0.6383, 0.0, 0.0, 0.0, 0.0, 0.0, 0.0, 0.0, 0.0, 0.0, 0.0, 0.0, 0.0, 0.0, 0.0, 0.0, 0.0, 0.0, 0.0, 0.0, 0.0, 0.0, 0.0, 0.0, 0.0, 0.3147, 0.6667, 0.375, 0.6383, 0.3918, 0.7579, 0.4036, 0.8364, 0.1994, 0.8185, 0.08308, 0.8335, 0.08225, 0.776, 0.1689, 0.7255, 0.2928, 0.5892, 0.3759, 0.5808, 0.375, 0.6383, 0.3147, 0.6667, 0.2867, 0.7599, 0.1994, 0.8185, 0.1689, 0.7255, 0.2519, 0.6459, 0.5856, 0.8951, 0.4036, 0.8364, 0.3918, 0.7579, 0.4633, 0.781, 0.2519, 0.6459, 0.1689, 0.7255, 0.1705, 0.6333, 0.2928, 0.5191, 0.375, 0.6383, 0.4617, 0.6888, 0.4633, 0.781, 0.3918, 0.7579, 0.1689, 0.7255, 0.08225, 0.776, 0.099, 0.6564, 0.1705, 0.6333, 0.2928, 0.8558, 0.215, 0.8938, 0.1994, 0.8185, 0.2867, 0.7599, 0.2937, 0.5191, 0.3857, 0.5262, 0.3759, 0.5808, 0.2928, 0.5892, 0.215, 0.8938, 0.09289, 0.8881, 0.08308, 0.8335, 0.1994, 0.8185, 0.3857, 0.5262, 0.5078, 0.5205, 0.4922, 0.5958, 0.3759, 0.5808, 0.1297, 0.5138, 0.1298, 0.3588, 0.3028, 0.3573, 0.2497, 0.4919, 0.1298, 0.3588, 0.1417, 0.2326, 0.323, 0.2435, 0.3028, 0.3573, 0.1417, 0.2326, 0.1671, 0.143, 0.3223, 0.1661, 0.323, 0.2435, 0.03757, 0.5191, 0.001188, 0.3223, 0.1298, 0.3588, 0.1297, 0.5138, 0.001188, 0.3223, 0.0, 0.1655, 0.1417, 0.2326, 0.1298, 0.3588, 0.0, 0.1655, 0.04059, 0.05855, 0.1671, 0.143, 0.1417, 0.2326, 0.6621, 0.4919, 0.6091, 0.3573, 0.7821, 0.3588, 0.7822, 0.5138, 0.6091, 0.3573, 0.5889, 0.2435, 0.7702, 0.2326, 0.7821, 0.3588, 0.5889, 0.2435, 0.5896, 0.1661, 0.7448, 0.143, 0.7702, 0.2326, 0.5796, 0.5191, 0.4786, 0.3602, 0.6091, 0.3573, 0.6621, 0.4919, 0.4786, 0.3602, 0.4559, 0.221, 0.5889, 0.2435, 0.6091, 0.3573, 0.4559, 0.221, 0.4775, 0.1234, 0.5896, 0.1661, 0.5889, 0.2435, 0.323, 0.2435, 0.3223, 0.1661, 0.4343, 0.1234, 0.4559, 0.221, 0.8288, 0.6137, 0.8332, 0.5191, 0.9125, 0.5191, 0.9169, 0.6137, 0.3028, 0.3573, 0.323, 0.2435, 0.4559, 0.221, 0.4333, 0.3602, 0.8313, 0.7548, 0.8288, 0.6137, 0.9169, 0.6137, 0.9144, 0.7548, 0.2497, 0.4919, 0.3028, 0.3573, 0.4333, 0.3602, 0.3323, 0.5191, 0.8449, 0.9244, 0.8313, 0.7548, 0.9144, 0.7548, 0.9008, 0.9244, 0.7702, 0.2326, 0.7448, 0.143, 0.8713, 0.05855, 0.9119, 0.1655, 0.9119, 0.1073, 0.9163, 0.0, 0.9956, 0.0, 1.0, 0.1073, 0.7821, 0.3588, 0.7702, 0.2326, 0.9119, 0.1655, 0.9107, 0.3223, 0.9144, 0.2644, 0.9119, 0.1073, 1.0, 0.1073, 0.9975, 0.2644, 0.7822, 0.5138, 0.7821, 0.3588, 0.9107, 0.3223, 0.8743, 0.5191, 0.928, 0.4617, 0.9144, 0.2644, 0.9975, 0.2644, 0.9839, 0.4617, 0.09289, 0.8881, 0.0009273, 0.8951, 0.0, 0.825, 0.08308, 0.8335, 0.74, 0.5191, 0.796, 0.5191, 0.796, 0.5886, 0.74, 0.5886, 0.5078, 0.5205, 0.5856, 0.5585, 0.5795, 0.6543, 0.4922, 0.5958, 0.6184, 0.5191, 0.6743, 0.5191, 0.6743, 0.6136, 0.6184, 0.6136, 0.4617, 0.6888, 0.5447, 0.7684, 0.5856, 0.8951, 0.4633, 0.781, 0.6184, 0.7325, 0.6743, 0.7325, 0.7072, 0.844, 0.5856, 0.844, 0.1705, 0.6333, 0.099, 0.6564, 0.1109, 0.5779, 0.2928, 0.5191, 0.8288, 0.8158, 0.8288, 1.0, 0.7072, 1.0, 0.7072, 0.8158, 0.4922, 0.5958, 0.5795, 0.6543, 0.5447, 0.7684, 0.4617, 0.6888, 0.6184, 0.6136, 0.6743, 0.6136, 0.6743, 0.7325, 0.6184, 0.7325, 0.08308, 0.8335, 0.0, 0.825, 0.02196, 0.7476, 0.08225, 0.776, 0.74, 0.5886, 0.796, 0.5886, 0.796, 0.6622, 0.74, 0.6622, 0.08225, 0.776, 0.02196, 0.7476, 0.1109, 0.5779, 0.099, 0.6564, 0.74, 0.6622, 0.796, 0.6622, 0.8288, 0.8158, 0.7072, 0.8158, 0.0, 0.0, 0.0, 0.0, 0.0, 0.0, 0.0, 0.0, 0.0, 0.0, 0.0, 0.0, 0.0, 0.0, 0.0, 0.0, 0.0, 0.0, 0.0, 0.0, 0.0, 0.0, 0.0, 0.0, 0.0, 0.0, 0.0, 0.0, 0.0, 0.0, 0.0, 0.0, 0.0, 0.0, 0.0, 0.0, 0.0, 0.0, 0.0, 0.0, 0.0, 0.0, 0.0, 0.0, 0.0, 0.0, 0.0, 0.0, 0.0, 0.0, 0.0, 0.0, 0.0, 0.0, 0.0, 0.0, 0.0, 0.0, 0.0, 0.0, 0.0, 0.0, 0.0, 0.0, 0.6955, 0.08734, 0.6284, 0.09895, 0.5931, 0.03056, 0.7631, 0.0, 0.9731, 0.5883, 0.9731, 0.749, 0.94, 0.749, 0.94, 0.5883, 0.7448, 0.143, 0.6955, 0.08734, 0.7631, 0.0, 0.8713, 0.05855, 0.9962, 0.5191, 0.9731, 0.5883, 0.94, 0.5883, 0.9169, 0.5191, 0.3223, 0.1661, 0.2835, 0.09895, 0.3188, 0.03056, 0.4343, 0.1234, 0.9169, 0.889, 0.94, 0.749, 0.9731, 0.749, 0.9962, 0.889])
me_cube_003.use_remesh_preserve_volume = False
me_cube_003.use_remesh_preserve_attributes = False
me_cube_003.use_mirror_vertex_groups = False
me_cube_003.update()
me_cube_007 = bpy.data.meshes.new('Cube.007')
me_cube_007.from_pydata([(0.1179, 1.087, -0.08409), (0.06245, 1.087, -0.08409), (0.1177, 1.15, -0.08253), (0.06214, 1.15, -0.08253), (0.1168, 1.086, -0.02757), (0.06353, 1.086, -0.02757), (0.1177, 1.149, -0.0175), (0.06214, 1.149, -0.0175), (0.1156, 1.066, -0.1003), (0.0647, 1.066, -0.1003), (0.1148, 1.065, -0.03333), (0.06556, 1.065, -0.03333), (0.1136, 1.04, -0.09592), (0.06672, 1.04, -0.09592), (0.1125, 1.039, -0.03764), (0.06785, 1.039, -0.03764), (0.107, 1.012, -0.1124), (0.07336, 1.012, -0.1124), (0.1085, 1.011, -0.04526), (0.07182, 1.011, -0.04526), (0.1088, 0.9892, -0.09972), (0.07156, 0.9892, -0.09972), (0.106, 0.9784, -0.05978), (0.07426, 0.9784, -0.05978), (0.1038, 0.9644, -0.1288), (0.07655, 0.9644, -0.1288), (0.102, 0.9632, -0.08923), (0.07835, 0.9632, -0.08923), (0.08989, 1.152, -0.08864), (0.09021, 1.104, -0.09076), (0.08989, 1.15, 0.0002324), (0.09021, 1.102, -0.01352), (0.09021, 1.075, -0.1129), (0.09021, 1.073, -0.02139), (0.09021, 1.039, -0.1069), (0.09021, 1.038, -0.02729), (0.09021, 1.001, -0.1294), (0.09021, 0.9995, -0.0377), (0.09021, 0.9694, -0.1121), (0.09021, 0.9547, -0.05754), (0.09021, 0.9227, -0.1676), (0.0902, 0.9363, -0.1004)], [], [(28, 3, 7, 30), (3, 1, 5, 7), (0, 4, 10, 8), (0, 2, 6, 4), (30, 31, 4, 6), (8, 10, 14, 12), (31, 5, 11, 33), (29, 0, 8, 32), (5, 1, 9, 11), (15, 13, 17, 19), (33, 11, 15, 35), (11, 9, 13, 15), (32, 8, 12, 34), (19, 17, 21, 23), (34, 12, 16, 36), (12, 14, 18, 16), (35, 15, 19, 37), (20, 22, 26, 24), (36, 16, 20, 38), (16, 18, 22, 20), (37, 19, 23, 39), (40, 24, 26, 41), (39, 23, 27, 41), (23, 21, 25, 27), (38, 20, 24, 40), (21, 38, 40, 25), (22, 39, 41, 26), (25, 40, 41, 27), (18, 37, 39, 22), (17, 36, 38, 21), (14, 35, 37, 18), (13, 34, 36, 17), (9, 32, 34, 13), (10, 33, 35, 14), (1, 29, 32, 9), (4, 31, 33, 10), (7, 5, 31, 30), (2, 28, 30, 6), (0, 29, 28, 2), (1, 3, 28, 29)])
_uv = me_cube_007.uv_layers.new(name='UVMap')
_uv.uv.foreach_set('vector', [0.8338, 0.573, 0.9395, 0.5958, 0.9395, 0.8379, 0.8338, 0.9038, 0.364, 0.09281, 0.2893, 0.3087, 0.08608, 0.2394, 0.131, 0.01174, 0.6533, 0.6913, 0.4501, 0.7606, 0.4425, 0.679, 0.6828, 0.5959, 0.6533, 0.6913, 0.728, 0.9069, 0.4949, 0.988, 0.4501, 0.7606, 0.4231, 0.9999, 0.4101, 0.8168, 0.4501, 0.7606, 0.4949, 0.988, 0.6828, 0.5959, 0.4425, 0.679, 0.4237, 0.5832, 0.6331, 0.5117, 0.04597, 0.1834, 0.08608, 0.2394, 0.07848, 0.321, 0.03667, 0.2932, 0.838, 0.1794, 0.9336, 0.2379, 0.9371, 0.322, 0.8542, 0.2944, 0.08608, 0.2394, 0.2893, 0.3087, 0.3188, 0.4041, 0.07848, 0.321, 0.05967, 0.4167, 0.2692, 0.4883, 0.2891, 0.6101, 0.04917, 0.5254, 0.03667, 0.2932, 0.07848, 0.321, 0.05967, 0.4167, 0.01221, 0.422, 0.07848, 0.321, 0.3188, 0.4041, 0.2692, 0.4883, 0.05967, 0.4167, 0.8542, 0.2944, 0.9371, 0.322, 0.9237, 0.4164, 0.8461, 0.4234, 0.04917, 0.5254, 0.2891, 0.6101, 0.215, 0.6717, 0.05775, 0.6582, 0.8461, 0.4234, 0.9237, 0.4164, 0.9105, 0.5258, 0.8617, 0.573, 0.6331, 0.5117, 0.4237, 0.5832, 0.4132, 0.4746, 0.6531, 0.3898, 0.01221, 0.422, 0.05967, 0.4167, 0.04917, 0.5254, 0.0, 0.567, 0.5789, 0.3282, 0.4217, 0.3417, 0.5055, 0.2488, 0.6485, 0.2021, 0.6927, 0.3186, 0.6531, 0.3898, 0.5789, 0.3282, 0.5904, 0.2328, 0.6531, 0.3898, 0.4132, 0.4746, 0.4217, 0.3417, 0.5789, 0.3282, 0.0, 0.567, 0.04917, 0.5254, 0.05775, 0.6582, 0.01303, 0.7465, 0.728, 0.0, 0.6485, 0.2021, 0.5055, 0.2488, 0.5058, 0.1344, 0.01303, 0.7465, 0.05775, 0.6582, 0.1415, 0.7512, 0.1418, 0.8656, 0.05775, 0.6582, 0.215, 0.6717, 0.2846, 0.7978, 0.1415, 0.7512, 0.9371, 0.07486, 1.0, 0.0, 1.0, 0.1016, 0.9726, 0.268, 0.9992, 0.573, 0.9371, 0.5169, 0.9728, 0.3164, 0.9992, 0.4649, 0.4217, 0.3417, 0.377, 0.2536, 0.5058, 0.1344, 0.5055, 0.2488, 0.2846, 0.7978, 0.364, 1.0, 0.1418, 0.8656, 0.1415, 0.7512, 0.4132, 0.4746, 0.364, 0.4331, 0.377, 0.2536, 0.4217, 0.3417, 0.2891, 0.6101, 0.3287, 0.6815, 0.2264, 0.7673, 0.215, 0.6717, 0.4237, 0.5832, 0.3763, 0.5782, 0.364, 0.4331, 0.4132, 0.4746, 0.7497, 0.4159, 0.8461, 0.4234, 0.8617, 0.573, 0.7858, 0.5255, 0.7481, 0.3215, 0.8542, 0.2944, 0.8461, 0.4234, 0.7497, 0.4159, 0.4425, 0.679, 0.4008, 0.707, 0.3763, 0.5782, 0.4237, 0.5832, 0.728, 0.2373, 0.838, 0.1794, 0.8542, 0.2944, 0.7481, 0.3215, 0.4501, 0.7606, 0.4101, 0.8168, 0.4008, 0.707, 0.4425, 0.679, 0.131, 0.01174, 0.08608, 0.2394, 0.04597, 0.1834, 0.05913, 0.0, 0.728, 0.5958, 0.8338, 0.573, 0.8338, 0.9038, 0.728, 0.8379, 0.9336, 0.2379, 0.838, 0.1794, 0.8392, 0.0, 0.9371, 0.006329, 0.728, 0.2373, 0.7309, 0.005749, 0.8392, 0.0, 0.838, 0.1794])
me_cube_007.use_remesh_preserve_volume = False
me_cube_007.use_remesh_preserve_attributes = False
me_cube_007.use_mirror_vertex_groups = False
me_cube_007.update()
me_cube_006 = bpy.data.meshes.new('Cube.006')
me_cube_006.from_pydata([(0.06392, 1.048, -0.1234), (0.06184, 1.093, -0.1293), (0.1385, 1.048, -0.1234), (0.1406, 1.093, -0.1293), (0.06941, 1.002, -0.00602), (0.06184, 1.112, -0.04596), (0.133, 1.002, -0.00602), (0.1406, 1.112, -0.04596), (0.07419, 0.9636, -0.07163), (0.1283, 0.9636, -0.07163), (0.07419, 0.9625, -0.007982), (0.1283, 0.9625, -0.007982), (0.07419, 0.9636, -0.07163), (0.1283, 0.9636, -0.07163), (0.07419, 0.9625, -0.007982), (0.1283, 0.9625, -0.007982), (0.1012, 1.052, -0.1431), (0.1012, 1.087, -0.1511), (0.1012, 0.9888, 0.01578), (0.1012, 1.113, -0.03829), (0.1012, 0.9636, -0.07551), (0.1012, 0.9625, 0.01312), (0.1012, 0.9636, -0.07551), (0.1012, 0.9625, 0.01312)], [], [(16, 17, 3, 2), (2, 3, 7, 6), (18, 19, 5, 4), (4, 5, 1, 0), (16, 2, 9, 20), (19, 17, 1, 5), (21, 10, 14, 23), (18, 4, 10, 21), (4, 0, 8, 10), (2, 6, 11, 9), (22, 23, 14, 12), (20, 9, 13, 22), (10, 8, 12, 14), (9, 11, 15, 13), (8, 20, 22, 12), (13, 15, 23, 22), (6, 18, 21, 11), (11, 21, 23, 15), (7, 3, 17, 19), (0, 16, 20, 8), (6, 7, 19, 18), (0, 1, 17, 16)])
_uv = me_cube_006.uv_layers.new(name='UVMap')
_uv.uv.foreach_set('vector', [0.0, 0.1231, 0.02722, 0.0, 0.1065, 0.002431, 0.058, 0.1549, 0.058, 0.1549, 0.1065, 0.002431, 0.3871, 0.0709, 0.3434, 0.49, 0.9349, 0.0908, 0.8953, 0.5598, 0.7664, 0.5667, 0.8113, 0.1522, 0.7664, 0.1296, 0.7664, 0.5512, 0.4804, 0.5866, 0.448, 0.4294, 0.0, 0.7872, 0.06657, 0.654, 0.2448, 0.6907, 0.2317, 0.7872, 0.5196, 1.0, 0.5196, 0.5866, 0.6522, 0.6674, 0.6522, 0.9728, 0.0, 0.0, 0.0, 0.0, 0.0, 0.0, 0.0, 0.0, 0.9349, 0.0908, 0.8113, 0.1522, 0.8085, 0.01545, 0.9214, 0.0, 0.7664, 0.1296, 0.448, 0.4294, 0.5151, 0.08031, 0.7155, 0.0, 0.058, 0.1549, 0.3434, 0.49, 0.2794, 0.6129, 0.08852, 0.5097, 0.7432, 0.5866, 0.7432, 0.903, 0.6522, 0.8277, 0.6522, 0.6004, 0.0, 0.0, 0.0, 0.0, 0.0, 0.0, 0.0, 0.0, 0.0, 0.0, 0.0, 0.0, 0.0, 0.0, 0.0, 0.0, 0.0, 0.0, 0.0, 0.0, 0.0, 0.0, 0.0, 0.0, 0.0, 0.0, 0.0, 0.0, 0.0, 0.0, 0.0, 0.0, 0.8342, 0.6004, 0.8342, 0.8277, 0.7432, 0.903, 0.7432, 0.5866, 0.3434, 0.49, 0.3871, 0.5745, 0.3403, 0.654, 0.2794, 0.6129, 0.0, 0.0, 0.0, 0.0, 0.0, 0.0, 0.0, 0.0, 0.3871, 0.9728, 0.3871, 0.6674, 0.5196, 0.5866, 0.5196, 1.0, 0.06657, 0.9204, 0.0, 0.7872, 0.2317, 0.7872, 0.2448, 0.8838, 1.0, 0.1445, 1.0, 0.5572, 0.8953, 0.5598, 0.9349, 0.0908, 0.448, 0.4294, 0.4804, 0.5866, 0.4014, 0.5797, 0.3871, 0.4542])
me_cube_006.use_remesh_preserve_volume = False
me_cube_006.use_remesh_preserve_attributes = False
me_cube_006.use_mirror_vertex_groups = False
me_cube_006.update()
me_cube_019 = bpy.data.meshes.new('Cube.019')
me_cube_019.from_pydata([(0.0528, 0.7223, -0.194), (0.0528, 0.8406, -0.194), (0.1529, 0.7223, -0.194), (0.1529, 0.8406, -0.194), (0.0528, 0.7223, -0.05937), (0.0528, 0.8406, -0.05937), (0.1529, 0.7223, -0.05937), (0.1529, 0.8406, -0.05937), (0.06357, 0.6129, -0.1289), (0.1413, 0.6129, -0.1289), (0.06193, 0.63, -0.05102), (0.1388, 0.63, -0.04905), (0.06822, 0.8617, -0.1733), (0.1375, 0.8617, -0.1733), (0.06822, 0.8617, -0.08012), (0.1375, 0.8617, -0.08012), (0.1028, 0.7094, -0.2227), (0.1028, 0.8779, -0.2227), (0.1028, 0.7094, -0.03076), (0.1028, 0.8779, -0.03076), (0.1025, 0.6084, -0.1484), (0.1025, 0.63, -0.03625), (0.1028, 0.908, -0.1931), (0.1028, 0.908, -0.06033)], [], [(16, 17, 3, 2), (2, 3, 7, 6), (18, 19, 5, 4), (4, 5, 1, 0), (2, 6, 11, 9), (19, 7, 15, 23), (20, 21, 10, 8), (16, 2, 9, 20), (18, 4, 10, 21), (4, 0, 8, 10), (23, 22, 12, 14), (17, 1, 12, 22), (1, 5, 14, 12), (7, 3, 13, 15), (3, 17, 22, 13), (15, 13, 22, 23), (6, 18, 21, 11), (0, 16, 20, 8), (9, 11, 21, 20), (5, 19, 23, 14), (6, 7, 19, 18), (0, 1, 17, 16)])
_uv = me_cube_019.uv_layers.new(name='UVMap')
_uv.uv.foreach_set('vector', [0.5, 0.48, 0.5, 0.07289, 0.5732, 0.1559, 0.5732, 0.4416, 0.5732, 0.4416, 0.5732, 0.1559, 0.9241, 0.1557, 0.9241, 0.4414, 0.5, 0.244, 0.5, 0.6513, 0.4254, 0.5669, 0.4254, 0.2811, 0.4254, 0.2811, 0.4254, 0.5669, 0.07454, 0.5669, 0.07454, 0.2811, 0.5732, 0.4416, 0.9241, 0.4414, 0.9514, 0.6662, 0.7432, 0.7074, 1.0, 0.0726, 0.9241, 0.1557, 0.8704, 0.107, 0.923, 0.0, 0.5997, 0.7238, 0.6092, 1.0, 0.5022, 0.9681, 0.5, 0.7751, 0.5, 0.48, 0.5732, 0.4416, 0.7432, 0.7074, 0.6934, 0.7238, 0.5, 0.244, 0.4254, 0.2811, 0.4472, 0.05707, 0.4857, 0.05224, 0.4254, 0.2811, 0.07454, 0.2811, 0.2443, 0.01538, 0.4472, 0.05707, 0.423, 0.7239, 0.07704, 0.7239, 0.1286, 0.6161, 0.3714, 0.6161, 0.0, 0.6513, 0.07454, 0.5669, 0.1286, 0.6161, 0.07704, 0.7239, 0.07454, 0.5669, 0.4254, 0.5669, 0.3714, 0.6161, 0.1286, 0.6161, 0.9241, 0.1557, 0.5732, 0.1559, 0.6277, 0.1071, 0.8704, 0.107, 0.5732, 0.1559, 0.5, 0.07289, 0.577, 0.0002036, 0.6277, 0.1071, 0.8704, 0.107, 0.6277, 0.1071, 0.577, 0.0002036, 0.923, 0.0, 0.9241, 0.4414, 1.0, 0.4797, 0.9857, 0.6714, 0.9514, 0.6662, 0.07454, 0.2811, 1.165e-07, 0.244, 0.1934, 0.0, 0.2443, 0.01538, 0.7025, 0.7692, 0.7025, 0.9669, 0.6092, 1.0, 0.5997, 0.7238, 0.4254, 0.5669, 0.5, 0.6513, 0.423, 0.7239, 0.3714, 0.6161, 0.9241, 0.4414, 0.9241, 0.1557, 1.0, 0.0726, 1.0, 0.4797, 0.07454, 0.2811, 0.07454, 0.5669, 0.0, 0.6513, 1.165e-07, 0.244])
me_cube_019.use_remesh_preserve_volume = False
me_cube_019.use_remesh_preserve_attributes = False
me_cube_019.use_mirror_vertex_groups = False
me_cube_019.update()
me_cube_005 = bpy.data.meshes.new('Cube.005')
me_cube_005.from_pydata([(-0.1155, -0.3314, -0.4873), (-0.1899, -0.06939, -0.6984), (0.1155, -0.3314, -0.4873), (0.1899, -0.06939, -0.6984), (-0.2494, -0.1625, -0.6547), (0.2494, -0.1625, -0.6547), (-0.1628, 0.3009, -0.3971), (0.1216, -0.4131, -0.2158), (0.2425, -0.2119, -0.3923), (0.1618, 0.2667, -0.1883), (0.2425, -0.1208, -0.4018), (0.1628, 0.3009, -0.3971), (-0.06734, -0.153, 0.4204), (-0.07083, -0.4872, 0.3045), (0.1224, -0.2688, -0.3696), (-0.07841, -0.5137, 0.259), (-0.05329, -0.08649, 0.4213), (0.2409, -0.07139, -0.248), (0.07083, -0.4872, 0.3045), (-0.2425, -0.1208, -0.4018), (0.06734, -0.153, 0.4204), (0.05329, -0.08649, 0.4213), (0.07841, -0.5137, 0.259), (0.1537, 0.2667, -0.5149), (0.09251, -0.5555, 0.1944), (0.07962, 0.02365, 0.258), (0.1291, -0.153, 0.2324), (0.122, -0.4607, 0.1963), (-0.07962, 0.02365, 0.258), (-0.09251, -0.5555, 0.1944), (-0.122, -0.4607, 0.1963), (-0.1537, 0.2667, -0.5149), (-0.1291, -0.153, 0.2324), (-0.1574, -0.153, 0.09567), (-0.2289, -0.1834, -0.5196), (0.2289, -0.1834, -0.5196), (-0.1751, -0.3828, 0.05959), (-0.1072, -0.5536, 0.1298), (0.2409, -0.1416, -0.2385), (-0.09022, 0.1129, 0.1213), (0.1748, -0.3828, 0.05959), (0.1574, -0.153, 0.09567), (0.09022, 0.1129, 0.1213), (0.1072, -0.5536, 0.1298), (0.1345, -0.5213, 0.06718), (0.08545, 0.2002, 0.1004), (0.1886, -0.09797, 0.0349), (-0.1618, 0.2667, -0.1883), (0.1907, -0.3088, 0.008318), (-0.08545, 0.2002, 0.1004), (-0.2425, -0.2119, -0.3923), (-0.1345, -0.5213, 0.06718), (-0.1913, -0.3088, 0.008318), (-0.1886, -0.09797, 0.0349), (-0.2129, -0.07139, -0.1284), (-0.2126, -0.1967, -0.1189), (0.2289, -0.2746, -0.5101), (-0.1074, -0.4454, -0.09612), (-0.1429, 0.2002, -0.06863), (-0.2289, -0.2746, -0.5101), (-0.1224, -0.2688, -0.3696), (0.2126, -0.1967, -0.1189), (0.2129, -0.07139, -0.1284), (-0.1724, -0.4947, -0.6224), (0.1724, -0.4947, -0.6224), (0.1429, 0.2002, -0.06863), (0.2877, -0.3106, -0.6224), (0.1074, -0.4454, -0.09612), (-0.1216, -0.4131, -0.2158), (-0.2409, -0.1416, -0.2385), (-0.2409, -0.07139, -0.248), (-0.2877, -0.3106, -0.6224), (-0.04078, -0.3125, -0.3696), (0.04078, -0.3125, -0.3696), (-0.02245, -0.153, 0.4204), (0.02245, -0.153, 0.4204), (-0.03851, -0.3752, -0.4873), (0.03851, -0.3752, -0.4873), (-0.04053, -0.4569, -0.2158), (0.04053, -0.4569, -0.2158), (-0.04968, -0.5385, -0.6224), (0.04968, -0.5385, -0.6224), (-0.03084, -0.5993, 0.1944), (0.03084, -0.5993, 0.1944), (-0.03574, -0.5974, 0.1298), (0.03574, -0.5974, 0.1298), (-0.04485, -0.5651, 0.06718), (0.04485, -0.5651, 0.06718), (0.01776, 0.06447, 0.4213), (-0.01776, 0.06447, 0.4213), (0.04765, 0.3512, -0.06863), (-0.04765, 0.3512, -0.06863), (-0.0358, -0.4891, -0.09612), (0.0358, -0.4891, -0.09612), (0.02848, 0.3512, 0.1004), (-0.02848, 0.3512, 0.1004), (0.03007, 0.2639, 0.1213), (-0.03007, 0.2639, 0.1213), (-0.02361, -0.4872, 0.3045), (0.02361, -0.4872, 0.3045), (-0.09589, -0.3106, -0.6224), (0.09589, -0.3106, -0.6224), (0.05427, 0.4518, -0.3971), (-0.05427, 0.4518, -0.3971), (-0.02614, -0.5575, 0.259), (0.02614, -0.5575, 0.259), (0.05124, 0.4177, -0.5149), (-0.05124, 0.4177, -0.5149), (-0.06436, 0.1175, -0.7859), (0.06436, 0.1175, -0.7859), (0.05393, 0.4177, -0.1883), (-0.05393, 0.4177, -0.1883), (-0.08312, -0.1625, -0.6547), (0.08312, -0.1625, -0.6547), (0.04066, -0.4607, 0.1963), (-0.04066, -0.4607, 0.1963), (-0.05848, -0.3828, 0.05959), (0.05818, -0.3828, 0.05959), (0.0634, -0.3088, 0.008318), (-0.06395, -0.3088, 0.008318), (-0.07088, -0.1967, -0.1189), (0.07088, -0.1967, -0.1189), (0.08031, -0.1416, -0.2385), (-0.08031, -0.1416, -0.2385), (-0.08031, -0.07139, -0.248), (0.08031, -0.07139, -0.248), (-0.07095, -0.07139, -0.1284), (0.07095, -0.07139, -0.1284), (0.06286, -0.09797, 0.0349), (-0.06286, -0.09797, 0.0349), (-0.05247, -0.153, 0.09567), (0.05247, -0.153, 0.09567), (0.02654, 0.1746, 0.258), (-0.02654, 0.1746, 0.258), (0.04303, -0.153, 0.2324), (-0.04303, -0.153, 0.2324)], [(109, 113), (108, 112)], [(98, 13, 15, 104), (34, 31, 1, 4), (59, 0, 60, 50), (106, 23, 3, 109), (24, 27, 18, 22), (30, 29, 15, 13), (77, 81, 64, 2), (31, 34, 19, 6), (35, 23, 11, 10), (77, 2, 14, 73), (85, 43, 24, 83), (75, 20, 21, 88), (34, 59, 50, 19), (25, 26, 41, 42), (107, 31, 6, 103), (66, 56, 2, 64), (56, 35, 10, 8), (133, 97, 39, 28), (2, 56, 8, 14), (19, 50, 69, 70), (103, 6, 47, 111), (43, 40, 27, 24), (6, 19, 70, 47), (73, 14, 7, 79), (93, 67, 44, 87), (44, 48, 40, 43), (49, 53, 33, 39), (52, 51, 37, 36), (46, 45, 42, 41), (14, 8, 38, 7), (50, 60, 68, 69), (10, 11, 9, 17), (28, 32, 12, 16), (8, 10, 17, 38), (17, 9, 65, 62), (34, 4, 71, 59), (7, 38, 61, 67), (47, 70, 54, 58), (94, 96, 42, 45), (69, 68, 57, 55), (70, 69, 55, 54), (38, 17, 62, 61), (111, 47, 58, 91), (55, 57, 51, 52), (67, 61, 48, 44), (62, 65, 45, 46), (79, 7, 67, 93), (5, 3, 23, 35), (91, 58, 49, 95), (88, 21, 25, 132), (36, 37, 29, 30), (87, 44, 43, 85), (21, 20, 26, 25), (101, 66, 64, 81), (59, 71, 63, 0), (83, 24, 22, 105), (113, 5, 66, 101), (5, 35, 56, 66), (58, 54, 53, 49), (114, 99, 18, 27), (116, 36, 30, 115), (117, 40, 48, 118), (118, 48, 61, 121), (122, 121, 61, 38), (123, 124, 70, 69), (127, 125, 17, 62), (126, 129, 53, 54), (129, 130, 33, 53), (75, 134, 26, 20), (130, 135, 32, 33), (39, 33, 32, 28), (41, 26, 134, 131), (131, 134, 135, 130), (12, 32, 135, 74), (74, 135, 134, 75), (46, 41, 131, 128), (128, 131, 130, 129), (62, 46, 128, 127), (127, 128, 129, 126), (54, 70, 124, 126), (126, 124, 125, 127), (38, 17, 125, 122), (122, 125, 124, 123), (69, 55, 120, 123), (123, 120, 121, 122), (52, 119, 120, 55), (119, 118, 121, 120), (36, 116, 119, 52), (116, 117, 118, 119), (40, 117, 114, 27), (117, 116, 115, 114), (30, 13, 98, 115), (115, 98, 99, 114), (4, 112, 100, 71), (112, 113, 101, 100), (29, 82, 104, 15), (82, 83, 105, 104), (71, 100, 80, 63), (100, 101, 81, 80), (51, 86, 84, 37), (86, 87, 85, 84), (16, 89, 133, 28), (89, 88, 132, 133), (65, 90, 94, 45), (90, 91, 95, 94), (68, 78, 92, 57), (78, 79, 93, 92), (9, 110, 90, 65), (110, 111, 91, 90), (49, 39, 97, 95), (95, 97, 96, 94), (57, 92, 86, 51), (92, 93, 87, 86), (60, 72, 78, 68), (72, 73, 79, 78), (11, 102, 110, 9), (102, 103, 111, 110), (25, 42, 96, 132), (132, 96, 97, 133), (23, 106, 102, 11), (106, 107, 103, 102), (12, 74, 89, 16), (74, 75, 88, 89), (37, 84, 82, 29), (84, 85, 83, 82), (0, 76, 72, 60), (76, 77, 73, 72), (0, 63, 80, 76), (76, 80, 81, 77), (31, 107, 108, 1), (107, 106, 109, 108), (18, 99, 105, 22), (99, 98, 104, 105)])
_uv = me_cube_005.uv_layers.new(name='UVMap')
_uv.uv.foreach_set('vector', [0.829, 0.2981, 0.829, 0.2758, 0.8523, 0.2723, 0.8709, 0.2969, 0.7598, 0.1637, 0.5627, 0.09332, 0.7436, 0.06686, 0.7716, 0.1003, 0.9454, 0.2465, 0.9414, 0.1905, 0.9968, 0.2066, 1.0, 0.2656, 0.04694, 0.495, 0.1304, 0.4785, 0.3152, 0.5209, 0.2228, 0.5811, 0.4224, 0.05323, 0.3812, 0.06476, 0.3742, 0.01122, 0.3932, 0.02879, 0.7734, 0.5271, 0.8202, 0.5424, 0.7916, 0.5643, 0.7724, 0.5802, 0.9417, 0.1159, 0.8408, 0.08722, 0.8735, 0.03524, 0.9689, 0.08483, 0.5627, 0.09332, 0.7598, 0.1637, 0.7092, 0.2051, 0.5256, 0.1395, 0.3517, 0.4264, 0.1304, 0.4785, 0.101, 0.4295, 0.3095, 0.381, 0.7976, 0.9161, 0.7566, 0.9222, 0.7433, 0.873, 0.7866, 0.8667, 0.7841, 0.6125, 0.7458, 0.6185, 0.7501, 0.5879, 0.7835, 0.5823, 0.8787, 0.4399, 0.8563, 0.4399, 0.8633, 0.4131, 0.8811, 0.3528, 0.7598, 0.1637, 0.7997, 0.1829, 0.7491, 0.2242, 0.7092, 0.2051, 0.1409, 0.09589, 0.2331, 0.08668, 0.2533, 0.1494, 0.117, 0.1693, 0.5057, 0.07051, 0.5627, 0.09332, 0.5256, 0.1395, 0.4693, 0.1168, 0.9632, 0.0, 1.0, 0.037, 0.9689, 0.08483, 0.8735, 0.03524, 0.3934, 0.4108, 0.3517, 0.4264, 0.3095, 0.381, 0.3511, 0.3654, 0.4844, 0.4518, 0.4672, 0.3768, 0.529, 0.4004, 0.547, 0.4756, 0.7566, 0.9222, 0.6979, 0.9412, 0.6813, 0.8922, 0.7433, 0.873, 0.7092, 0.2051, 0.7491, 0.2242, 0.6904, 0.2806, 0.6601, 0.2648, 0.4693, 0.1168, 0.5256, 0.1395, 0.5048, 0.2372, 0.4484, 0.2145, 0.4312, 0.08309, 0.3678, 0.1376, 0.3812, 0.06476, 0.4224, 0.05323, 0.5256, 0.1395, 0.7092, 0.2051, 0.6601, 0.2648, 0.5048, 0.2372, 0.7866, 0.8667, 0.7433, 0.873, 0.746, 0.7902, 0.789, 0.7839, 0.7877, 0.7258, 0.7494, 0.7317, 0.7332, 0.651, 0.7804, 0.6444, 0.4271, 0.1161, 0.3412, 0.1704, 0.3678, 0.1376, 0.4312, 0.08309, 0.4934, 0.3769, 0.6288, 0.395, 0.6468, 0.4315, 0.529, 0.4004, 0.7291, 0.4179, 0.8221, 0.4798, 0.829, 0.5133, 0.7557, 0.453, 0.2387, 0.1844, 0.07789, 0.1895, 0.117, 0.1693, 0.2533, 0.1494, 0.7433, 0.873, 0.6813, 0.8922, 0.6699, 0.8265, 0.746, 0.7902, 0.7491, 0.2242, 0.7847, 0.2459, 0.8237, 0.3375, 0.6904, 0.2806, 0.3095, 0.381, 0.101, 0.4295, 0.09133, 0.3304, 0.2672, 0.3173, 0.547, 0.4756, 0.6262, 0.4923, 0.6005, 0.5765, 0.5717, 0.5662, 0.3511, 0.3654, 0.3095, 0.381, 0.2672, 0.3173, 0.2991, 0.3043, 0.2672, 0.3173, 0.09133, 0.3304, 0.1056, 0.2674, 0.2491, 0.2624, 0.7598, 0.1637, 0.7716, 0.1003, 0.829, 0.1381, 0.7997, 0.1829, 0.4093, 0.2577, 0.2991, 0.3043, 0.3068, 0.2425, 0.4081, 0.1991, 0.5048, 0.2372, 0.6601, 0.2648, 0.6424, 0.3182, 0.5163, 0.3013, 0.0, 0.2069, 0.03869, 0.1867, 0.117, 0.1693, 0.07789, 0.1895, 0.6904, 0.2806, 0.8237, 0.3375, 0.8191, 0.3959, 0.6978, 0.3429, 0.6601, 0.2648, 0.6904, 0.2806, 0.6978, 0.3429, 0.6424, 0.3182, 0.2991, 0.3043, 0.2672, 0.3173, 0.2491, 0.2624, 0.3068, 0.2425, 0.4484, 0.2145, 0.5048, 0.2372, 0.5163, 0.3013, 0.4585, 0.2783, 0.6978, 0.3429, 0.8191, 0.3959, 0.8221, 0.4798, 0.7291, 0.4179, 0.4081, 0.1991, 0.3068, 0.2425, 0.3412, 0.1704, 0.4271, 0.1161, 0.2491, 0.2624, 0.1056, 0.2674, 0.07789, 0.1895, 0.2387, 0.1844, 0.789, 0.7839, 0.746, 0.7902, 0.7494, 0.7317, 0.7877, 0.7258, 0.3609, 0.4908, 0.3152, 0.5209, 0.1304, 0.4785, 0.3517, 0.4264, 0.4585, 0.2783, 0.5163, 0.3013, 0.4934, 0.3769, 0.4312, 0.3533, 0.09413, 0.02548, 0.1694, 0.007535, 0.1409, 0.09589, 0.06345, 0.1135, 0.7557, 0.453, 0.829, 0.5133, 0.8202, 0.5424, 0.7734, 0.5271, 0.7804, 0.6444, 0.7332, 0.651, 0.7458, 0.6185, 0.7841, 0.6125, 0.1694, 0.007535, 0.2025, 0.0, 0.2331, 0.08668, 0.1409, 0.09589, 0.3548, 0.7618, 0.3548, 0.8521, 0.2631, 0.7978, 0.2413, 0.74, 0.9454, 0.2465, 0.8945, 0.2632, 0.8324, 0.193, 0.9414, 0.1905, 0.9058, 0.3237, 0.8872, 0.3528, 0.8523, 0.3462, 0.8709, 0.3215, 0.4303, 0.7557, 0.4303, 0.8341, 0.3548, 0.8521, 0.3548, 0.7618, 0.3609, 0.4908, 0.3517, 0.4264, 0.3934, 0.4108, 0.4312, 0.4586, 0.5163, 0.3013, 0.6424, 0.3182, 0.6288, 0.395, 0.4934, 0.3769, 0.141, 0.6318, 0.1325, 0.5811, 0.1561, 0.5811, 0.1817, 0.6318, 0.09138, 0.6953, 0.03295, 0.6953, 0.05957, 0.6318, 0.1003, 0.6318, 0.1498, 0.6953, 0.2082, 0.6953, 0.2162, 0.7187, 0.1524, 0.7187, 0.1524, 0.7187, 0.2162, 0.7187, 0.2271, 0.7775, 0.1562, 0.7775, 0.1609, 0.8333, 0.1562, 0.7775, 0.2271, 0.7775, 0.2413, 0.8333, 0.829, 0.5041, 0.8563, 0.5041, 0.8563, 0.5798, 0.829, 0.5798, 0.514, 0.8415, 0.5108, 0.8972, 0.4312, 0.8972, 0.4437, 0.8415, 0.5843, 0.8415, 0.5803, 0.7636, 0.6426, 0.7636, 0.6546, 0.8415, 0.5803, 0.7636, 0.5785, 0.7312, 0.6305, 0.7312, 0.6426, 0.7636, 0.5375, 0.5802, 0.5296, 0.6676, 0.4869, 0.6676, 0.5153, 0.5802, 0.5785, 0.7312, 0.5722, 0.6676, 0.6148, 0.6676, 0.6305, 0.7312, 0.529, 0.4004, 0.6468, 0.4315, 0.6262, 0.4923, 0.547, 0.4756, 0.4745, 0.7312, 0.4869, 0.6676, 0.5296, 0.6676, 0.5265, 0.7312, 0.5265, 0.7312, 0.5296, 0.6676, 0.5722, 0.6676, 0.5785, 0.7312, 0.582, 0.5802, 0.6148, 0.6676, 0.5722, 0.6676, 0.5598, 0.5802, 0.5598, 0.5802, 0.5722, 0.6676, 0.5296, 0.6676, 0.5375, 0.5802, 0.4558, 0.7636, 0.4745, 0.7312, 0.5265, 0.7312, 0.518, 0.7636, 0.518, 0.7636, 0.5265, 0.7312, 0.5785, 0.7312, 0.5803, 0.7636, 0.4437, 0.8415, 0.4558, 0.7636, 0.518, 0.7636, 0.514, 0.8415, 0.514, 0.8415, 0.518, 0.7636, 0.5803, 0.7636, 0.5843, 0.8415, 0.6546, 0.8415, 0.6699, 0.8972, 0.5903, 0.8972, 0.5843, 0.8415, 0.5843, 0.8415, 0.5903, 0.8972, 0.5108, 0.8972, 0.514, 0.8415, 0.829, 0.3528, 0.8563, 0.3528, 0.8563, 0.4285, 0.829, 0.4285, 0.829, 0.4285, 0.8563, 0.4285, 0.8563, 0.5041, 0.829, 0.5041, 0.0, 0.8333, 0.01417, 0.7775, 0.08516, 0.7775, 0.08044, 0.8333, 0.08044, 0.8333, 0.08516, 0.7775, 0.1562, 0.7775, 0.1609, 0.8333, 0.02487, 0.7187, 0.08864, 0.7187, 0.08516, 0.7775, 0.01417, 0.7775, 0.08864, 0.7187, 0.1524, 0.7187, 0.1562, 0.7775, 0.08516, 0.7775, 0.03295, 0.6953, 0.09138, 0.6953, 0.08864, 0.7187, 0.02487, 0.7187, 0.09138, 0.6953, 0.1498, 0.6953, 0.1524, 0.7187, 0.08864, 0.7187, 0.2082, 0.6953, 0.1498, 0.6953, 0.141, 0.6318, 0.1817, 0.6318, 0.1498, 0.6953, 0.09138, 0.6953, 0.1003, 0.6318, 0.141, 0.6318, 0.05957, 0.6318, 0.08519, 0.5811, 0.1088, 0.5811, 0.1003, 0.6318, 0.1003, 0.6318, 0.1088, 0.5811, 0.1325, 0.5811, 0.141, 0.6318, 0.4303, 0.5991, 0.4303, 0.6774, 0.3548, 0.6714, 0.3548, 0.5811, 0.4303, 0.6774, 0.4303, 0.7557, 0.3548, 0.7618, 0.3548, 0.6714, 0.8872, 0.2656, 0.9058, 0.2947, 0.8709, 0.2969, 0.8523, 0.2723, 0.9058, 0.2947, 0.9058, 0.3237, 0.8709, 0.3215, 0.8709, 0.2969, 0.3548, 0.5811, 0.3548, 0.6714, 0.2413, 0.6932, 0.2631, 0.6354, 0.3548, 0.6714, 0.3548, 0.7618, 0.2413, 0.74, 0.2413, 0.6932, 0.8661, 0.6417, 0.8247, 0.6413, 0.8194, 0.61, 0.8517, 0.6111, 0.8247, 0.6413, 0.7804, 0.6444, 0.7841, 0.6125, 0.8194, 0.61, 0.5717, 0.5662, 0.507, 0.5421, 0.4844, 0.4518, 0.547, 0.4756, 0.8624, 0.4399, 0.8802, 0.4399, 0.8846, 0.5156, 0.858, 0.5156, 0.1056, 0.2674, 0.02305, 0.2841, 0.0, 0.2069, 0.07789, 0.1895, 0.9222, 0.6598, 0.8745, 0.6598, 0.884, 0.5802, 0.9126, 0.5802, 0.8661, 0.7818, 0.829, 0.7811, 0.823, 0.7233, 0.8555, 0.7243, 0.829, 0.7811, 0.789, 0.7839, 0.7877, 0.7258, 0.823, 0.7233, 0.09133, 0.3304, 0.007237, 0.3468, 0.02305, 0.2841, 0.1056, 0.2674, 0.9253, 0.7154, 0.8713, 0.7154, 0.8745, 0.6598, 0.9222, 0.6598, 0.926, 0.5168, 0.9154, 0.5448, 0.9139, 0.4782, 0.926, 0.4508, 0.926, 0.4508, 0.9139, 0.4782, 0.8864, 0.4667, 0.8999, 0.4399, 0.8555, 0.7243, 0.823, 0.7233, 0.8247, 0.6413, 0.8661, 0.6417, 0.823, 0.7233, 0.7877, 0.7258, 0.7804, 0.6444, 0.8247, 0.6413, 0.8642, 0.8645, 0.8269, 0.8638, 0.829, 0.7811, 0.8661, 0.7818, 0.8269, 0.8638, 0.7866, 0.8667, 0.789, 0.7839, 0.829, 0.7811, 0.101, 0.4295, 0.01681, 0.4458, 0.007237, 0.3468, 0.09133, 0.3304, 0.9255, 0.8134, 0.8711, 0.8134, 0.8713, 0.7154, 0.9253, 0.7154, 0.1409, 0.09589, 0.117, 0.1693, 0.03869, 0.1867, 0.06345, 0.1135, 0.8846, 0.5156, 0.8864, 0.5791, 0.8563, 0.5791, 0.858, 0.5156, 0.1304, 0.4785, 0.04694, 0.495, 0.01681, 0.4458, 0.101, 0.4295, 0.924, 0.8692, 0.8727, 0.8692, 0.8711, 0.8134, 0.9255, 0.8134, 0.9237, 0.4399, 0.9012, 0.4399, 0.8989, 0.3528, 0.9167, 0.4131, 0.9012, 0.4399, 0.8787, 0.4399, 0.8811, 0.3528, 0.8989, 0.3528, 0.8517, 0.6111, 0.8194, 0.61, 0.814, 0.5802, 0.8415, 0.5816, 0.8194, 0.61, 0.7841, 0.6125, 0.7835, 0.5823, 0.814, 0.5802, 0.9414, 0.1905, 0.9325, 0.1511, 0.9884, 0.1651, 0.9968, 0.2066, 0.9325, 0.1511, 0.9417, 0.1159, 0.9982, 0.1278, 0.9884, 0.1651, 0.9414, 0.1905, 0.8324, 0.193, 0.829, 0.1327, 0.9325, 0.1511, 0.9325, 0.1511, 0.829, 0.1327, 0.8408, 0.08722, 0.9417, 0.1159, 0.5627, 0.09332, 0.5057, 0.07051, 0.6882, 0.0, 0.7436, 0.06686, 0.8727, 0.8692, 0.924, 0.8692, 0.9305, 1.0, 0.8661, 1.0, 0.829, 0.3426, 0.829, 0.3203, 0.8709, 0.3215, 0.8523, 0.3462, 0.829, 0.3203, 0.829, 0.2981, 0.8709, 0.2969, 0.8709, 0.3215])
me_cube_005.use_remesh_preserve_volume = False
me_cube_005.use_remesh_preserve_attributes = False
me_cube_005.use_mirror_vertex_groups = False
me_cube_005.update()
me_cube_004 = bpy.data.meshes.new('Cube.004')
me_cube_004.from_pydata([(0.07903, 0.2264, -0.9928), (0.1539, -0.5622, -0.9928), (-0.07903, 0.2264, -0.9928), (-0.1539, -0.5622, -0.9928), (0.09838, 0.5252, -0.2617), (-0.217, -0.7071, -0.2617), (-0.09838, 0.5252, -0.2617), (0.217, -0.7071, -0.2617), (-0.08752, 0.3547, -0.7405), (0.193, -0.5955, -0.6633), (0.08752, 0.3547, -0.7405), (-0.193, -0.5955, -0.6633), (0.09838, 0.5626, -0.02604), (0.0846, 0.4576, 0.2136), (0.06697, 0.4608, 0.269), (-0.217, -0.5332, -0.02604), (-0.1866, -0.4052, 0.2136), (-0.1491, -0.2007, 0.4413), (-0.06697, 0.4608, 0.269), (-0.0846, 0.4576, 0.2136), (-0.09838, 0.5626, -0.02604), (0.1491, -0.2007, 0.4413), (0.1866, -0.4052, 0.2136), (0.217, -0.5332, -0.02604), (0.2154, 0.1839, -0.9928), (0.2884, -0.07331, -0.9928), (0.2713, -0.3231, -0.9928), (-0.2154, 0.1839, -0.9928), (-0.2884, -0.07331, -0.9928), (-0.2713, -0.3231, -0.9928), (0.3351, 0.1839, -0.2617), (0.4144, -0.07331, -0.2617), (0.412, -0.3231, -0.2617), (-0.3351, 0.1839, -0.2617), (-0.4144, -0.07331, -0.2617), (-0.412, -0.3231, -0.2617), (0.2981, 0.1839, -0.7405), (0.3687, -0.07331, -0.7405), (0.3665, -0.3231, -0.7405), (-0.2981, 0.1839, -0.7405), (-0.3687, -0.07331, -0.7405), (-0.3665, -0.3231, -0.7405), (-0.2281, 0.1839, 0.4003), (-0.2821, 0.03333, 0.4331), (-0.2804, -0.02617, 0.4331), (-0.2881, 0.1839, 0.2136), (-0.3564, -0.07331, 0.2136), (-0.3543, -0.3231, 0.2136), (-0.3351, 0.1839, -0.02604), (-0.4144, -0.07331, -0.02604), (-0.412, -0.3231, -0.02604), (0.3351, 0.1839, -0.02604), (0.4144, -0.07331, -0.02604), (0.412, -0.3231, -0.02604), (0.2881, 0.1839, 0.2136), (0.3564, -0.07331, 0.2136), (0.3543, -0.3231, 0.2136), (0.2281, 0.1839, 0.4003), (0.2821, 0.03333, 0.4331), (0.2804, -0.02617, 0.4331), (0.09838, 0.4586, -0.4702), (-0.217, -0.7091, -0.4702), (-0.09838, 0.4586, -0.4702), (0.217, -0.7091, -0.4702), (-0.412, -0.3231, -0.4702), (-0.4144, -0.07331, -0.4702), (-0.3351, 0.1839, -0.4702), (0.412, -0.3231, -0.4702), (0.4144, -0.07331, -0.4702), (0.3351, 0.1839, -0.4702)], [], [(27, 2, 0, 24), (39, 8, 2, 27), (69, 60, 4, 30), (60, 62, 6, 4), (48, 20, 6, 33), (61, 63, 7, 5), (3, 1, 9, 11), (0, 2, 8, 10), (24, 0, 10, 36), (66, 62, 8, 39), (42, 18, 19, 45), (45, 19, 20, 48), (30, 4, 12, 51), (51, 12, 13, 54), (54, 13, 14, 57), (4, 6, 20, 12), (12, 20, 19, 13), (13, 19, 18, 14), (5, 7, 23, 15), (15, 23, 22, 16), (16, 22, 21, 17), (22, 56, 59, 21), (56, 55, 58, 59), (55, 54, 57, 58), (23, 53, 56, 22), (53, 52, 55, 56), (52, 51, 54, 55), (7, 32, 53, 23), (32, 31, 52, 53), (31, 30, 51, 52), (16, 47, 50, 15), (47, 46, 49, 50), (46, 45, 48, 49), (17, 44, 47, 16), (44, 43, 46, 47), (43, 42, 45, 46), (61, 64, 41, 11), (64, 65, 40, 41), (65, 66, 39, 40), (1, 26, 38, 9), (26, 25, 37, 38), (25, 24, 36, 37), (15, 50, 35, 5), (50, 49, 34, 35), (49, 48, 33, 34), (63, 67, 32, 7), (67, 68, 31, 32), (68, 69, 30, 31), (14, 18, 42, 57), (11, 41, 29, 3), (41, 40, 28, 29), (40, 39, 27, 28), (3, 29, 26, 1), (29, 28, 25, 26), (28, 27, 24, 25), (37, 36, 69, 68), (38, 37, 68, 67), (9, 38, 67, 63), (34, 33, 66, 65), (35, 34, 65, 64), (5, 35, 64, 61), (33, 6, 62, 66), (11, 9, 63, 61), (10, 8, 62, 60), (36, 10, 60, 69), (43, 58, 57, 42), (44, 59, 58, 43), (17, 21, 59, 44)])
_uv = me_cube_004.uv_layers.new(name='UVMap')
_uv.uv.foreach_set('vector', [0.8122, 0.5103, 0.863, 0.4955, 0.922, 0.4955, 0.9728, 0.5103, 0.2986, 0.8571, 0.3771, 0.8475, 0.3803, 0.9412, 0.3295, 0.9436, 0.1482, 0.3137, 0.0381, 0.313, 0.01363, 0.2405, 0.1485, 0.2413, 0.4464, 0.749, 0.3731, 0.749, 0.3731, 0.6738, 0.4464, 0.6738, 0.8025, 0.1594, 0.9512, 0.1586, 0.9376, 0.2405, 0.8027, 0.2413, 0.03306, 0.7037, 0.1903, 0.6684, 0.2085, 0.7388, 0.05125, 0.7741, 0.009861, 0.5206, 0.1214, 0.4955, 0.1644, 0.6039, 0.02455, 0.6354, 0.4392, 0.9412, 0.3803, 0.9412, 0.3771, 0.8475, 0.4424, 0.8475, 0.49, 0.9436, 0.4392, 0.9412, 0.4424, 0.8475, 0.5209, 0.8571, 0.803, 0.3137, 0.9131, 0.313, 0.8753, 0.407, 0.8046, 0.4075, 0.8057, 0.01116, 0.9142, 0.05619, 0.9125, 0.07547, 0.8038, 0.0761, 0.8038, 0.0761, 0.9125, 0.07547, 0.9512, 0.1586, 0.8025, 0.1594, 0.1485, 0.2413, 0.01363, 0.2405, 0.0, 0.1586, 0.1488, 0.1594, 0.1488, 0.1594, 0.0, 0.1586, 0.03878, 0.07547, 0.1474, 0.0761, 0.1474, 0.0761, 0.03878, 0.07547, 0.03706, 0.05619, 0.1456, 0.01116, 0.4464, 0.6738, 0.3731, 0.6738, 0.3731, 0.591, 0.4464, 0.591, 0.4464, 0.591, 0.3731, 0.591, 0.3782, 0.5147, 0.4413, 0.5147, 0.4413, 0.5147, 0.3782, 0.5147, 0.3848, 0.4955, 0.4347, 0.4955, 0.05125, 0.7741, 0.2085, 0.7388, 0.2286, 0.8163, 0.07131, 0.8516, 0.07131, 0.8516, 0.2286, 0.8163, 0.2381, 0.8982, 0.1029, 0.9286, 0.1029, 0.9286, 0.2381, 0.8982, 0.2438, 0.9757, 0.1357, 1.0, 0.5834, 0.7884, 0.5209, 0.7603, 0.5484, 0.672, 0.5974, 0.7322, 0.3379, 0.07669, 0.2452, 0.07647, 0.2033, 0.0, 0.2254, 5.146e-05, 0.2452, 0.07647, 0.1474, 0.0761, 0.1456, 0.01116, 0.2033, 0.0, 0.2286, 0.8163, 0.2986, 0.798, 0.2986, 0.8836, 0.2381, 0.8982, 0.3396, 0.16, 0.247, 0.1598, 0.2452, 0.07647, 0.3379, 0.07669, 0.247, 0.1598, 0.1488, 0.1594, 0.1474, 0.0761, 0.2452, 0.07647, 0.4751, 0.2419, 0.3393, 0.2419, 0.3396, 0.16, 0.4108, 0.1599, 0.3393, 0.2419, 0.2467, 0.2417, 0.247, 0.1598, 0.3396, 0.16, 0.2467, 0.2417, 0.1485, 0.2413, 0.1488, 0.1594, 0.247, 0.1598, 0.1029, 0.9286, 0.04183, 0.9413, 0.0, 0.8651, 0.07131, 0.8516, 0.6134, 0.07669, 0.706, 0.07647, 0.7043, 0.1598, 0.6116, 0.16, 0.706, 0.07647, 0.8038, 0.0761, 0.8025, 0.1594, 0.7043, 0.1598, 0.7085, 0.7322, 0.7575, 0.672, 0.785, 0.7603, 0.7225, 0.7884, 0.7259, 5.147e-05, 0.7479, 0.0, 0.706, 0.07647, 0.6134, 0.07669, 0.7479, 0.0, 0.8057, 0.01116, 0.8038, 0.0761, 0.706, 0.07647, 0.4756, 0.3143, 0.6122, 0.3143, 0.614, 0.4081, 0.5188, 0.3812, 0.6122, 0.3143, 0.7048, 0.3141, 0.7067, 0.4079, 0.614, 0.4081, 0.7048, 0.3141, 0.803, 0.3137, 0.8046, 0.4075, 0.7067, 0.4079, 0.4183, 0.4955, 0.3336, 0.4955, 0.3372, 0.4081, 0.4324, 0.3812, 0.3336, 0.4955, 0.2415, 0.4953, 0.2446, 0.4079, 0.3372, 0.4081, 0.2415, 0.4953, 0.1435, 0.495, 0.1467, 0.4075, 0.2446, 0.4079, 0.5404, 0.1599, 0.6116, 0.16, 0.6119, 0.2419, 0.4761, 0.2419, 0.6116, 0.16, 0.7043, 0.1598, 0.7046, 0.2417, 0.6119, 0.2419, 0.7043, 0.1598, 0.8025, 0.1594, 0.8027, 0.2413, 0.7046, 0.2417, 0.4756, 0.3143, 0.3391, 0.3143, 0.3393, 0.2419, 0.4751, 0.2419, 0.3391, 0.3143, 0.2464, 0.3141, 0.2467, 0.2417, 0.3393, 0.2419, 0.2464, 0.3141, 0.1482, 0.3137, 0.1485, 0.2413, 0.2467, 0.2417, 0.628, 0.4955, 0.6779, 0.4955, 0.738, 0.5982, 0.5679, 0.5982, 0.5188, 0.3812, 0.614, 0.4081, 0.6176, 0.4955, 0.5329, 0.4955, 0.614, 0.4081, 0.7067, 0.4079, 0.7098, 0.4953, 0.6176, 0.4955, 0.7067, 0.4079, 0.8046, 0.4075, 0.8077, 0.495, 0.7098, 0.4953, 0.8351, 0.7694, 0.7914, 0.6864, 0.9936, 0.6864, 0.9499, 0.7694, 0.7914, 0.6864, 0.785, 0.5996, 1.0, 0.5996, 0.9936, 0.6864, 0.785, 0.5996, 0.8122, 0.5103, 0.9728, 0.5103, 1.0, 0.5996, 0.2446, 0.4079, 0.1467, 0.4075, 0.1482, 0.3137, 0.2464, 0.3141, 0.3372, 0.4081, 0.2446, 0.4079, 0.2464, 0.3141, 0.3391, 0.3143, 0.4324, 0.3812, 0.3372, 0.4081, 0.3391, 0.3143, 0.4756, 0.3143, 0.7046, 0.2417, 0.8027, 0.2413, 0.803, 0.3137, 0.7048, 0.3141, 0.6119, 0.2419, 0.7046, 0.2417, 0.7048, 0.3141, 0.6122, 0.3143, 0.4761, 0.2419, 0.6119, 0.2419, 0.6122, 0.3143, 0.4756, 0.3143, 0.8027, 0.2413, 0.9376, 0.2405, 0.9131, 0.313, 0.803, 0.3137, 0.02455, 0.6354, 0.1644, 0.6039, 0.1903, 0.6684, 0.03306, 0.7037, 0.4424, 0.8475, 0.3771, 0.8475, 0.3731, 0.749, 0.4464, 0.749, 0.1467, 0.4075, 0.07598, 0.407, 0.0381, 0.313, 0.1482, 0.3137, 0.7581, 0.6517, 0.5478, 0.6517, 0.5679, 0.5982, 0.738, 0.5982, 0.7575, 0.672, 0.5484, 0.672, 0.5478, 0.6517, 0.7581, 0.6517, 0.7085, 0.7322, 0.5974, 0.7322, 0.5484, 0.672, 0.7575, 0.672])
me_cube_004.use_remesh_preserve_volume = False
me_cube_004.use_remesh_preserve_attributes = False
me_cube_004.use_mirror_vertex_groups = False
me_cube_004.update()

# ---- objects
ob_image = bpy.data.objects.new('Image', None)
ob_tail = bpy.data.objects.new('Tail', me_cube_000)
ob_rightfoot = bpy.data.objects.new('RightFoot', me_cube_015)
ob_rightlowerleg = bpy.data.objects.new('RightLowerLeg', me_cube_002)
ob_rightupperleg = bpy.data.objects.new('RightUpperLeg', me_cube_003)
ob_righthand = bpy.data.objects.new('RightHand', me_cube_007)
ob_rightlowerarm = bpy.data.objects.new('RightLowerArm', me_cube_006)
ob_rightupperarm = bpy.data.objects.new('RightUpperArm', me_cube_019)
ob_lefthand = bpy.data.objects.new('LeftHand', me_cube_007)
ob_leftlowerarm = bpy.data.objects.new('LeftLowerArm', me_cube_006)
ob_leftupperarm = bpy.data.objects.new('LeftUpperArm', me_cube_019)
ob_head = bpy.data.objects.new('Head', me_cube_005)
ob_chest = bpy.data.objects.new('Chest', me_cube_004)
ob_leftupperleg = bpy.data.objects.new('LeftUpperLeg', me_cube_003)
ob_leftlowerleg = bpy.data.objects.new('LeftLowerLeg', me_cube_002)
ob_leftfoot = bpy.data.objects.new('LeftFoot', me_cube_015)
ob_lamp = bpy.data.objects.new('Lamp', light_lamp)
ob_camera = bpy.data.objects.new('Camera', cam_camera)

# ---- transforms, parenting, visibility, modifiers, constraints
ob_image.location = (-0.01736, -2.678, 0.001463)
ob_image.rotation_euler = (1.571, -0.0, 1.571)
ob_image.empty_display_type = 'IMAGE'
ob_image.empty_display_size = 4.63
ob_image.empty_image_offset = (0.0, 0.0)
ob_image.color = (1.0, 1.0, 1.0, 0.2722)
ob_image.hide_viewport = True
ob_image.lineart.crease_threshold = 0.0
ob_tail.location = (-2.235e-08, 0.797, 1.467)
ob_tail.rotation_euler = (1.571, -0.0, 0.0)
ob_tail.scale = (-1.0, 1.0, 1.0)
ob_tail.lineart.crease_threshold = 0.0
ob_rightfoot.location = (-0.1944, 0.02309, 0.04229)
ob_rightfoot.rotation_euler = (1.571, -0.0, 0.0)
ob_rightfoot.scale = (-1.0, 1.0, 1.0)
ob_rightfoot.lineart.crease_threshold = 0.0
ob_rightlowerleg.location = (-0.1827, -0.2577, 0.3554)
ob_rightlowerleg.rotation_euler = (1.571, -0.0, 0.0)
ob_rightlowerleg.scale = (-1.0, 1.0, 1.0)
ob_rightlowerleg.lineart.crease_threshold = 0.0
ob_rightupperleg.location = (-0.1827, -0.2577, 0.8344)
ob_rightupperleg.rotation_euler = (1.571, -0.0, 0.0)
ob_rightupperleg.scale = (-1.0, 1.0, 1.0)
ob_rightupperleg.lineart.crease_threshold = 0.0
ob_righthand.location = (-0.1944, -1.504, 0.04229)
ob_righthand.rotation_euler = (1.571, -0.0, 0.0)
ob_righthand.scale = (-1.0, 1.0, 1.0)
ob_righthand.lineart.crease_threshold = 0.0
ob_rightlowerarm.location = (-0.1827, -1.491, 0.2323)
ob_rightlowerarm.rotation_euler = (1.571, -0.0, 0.0)
ob_rightlowerarm.scale = (-1.0, 1.0, 1.0)
ob_rightlowerarm.lineart.crease_threshold = 0.0
ob_rightupperarm.location = (-0.1827, -1.491, 0.7113)
ob_rightupperarm.rotation_euler = (1.571, -0.0, 0.0)
ob_rightupperarm.scale = (-1.0, 1.0, 1.0)
ob_rightupperarm.lineart.crease_threshold = 0.0
ob_lefthand.location = (0.1944, -1.504, 0.04229)
ob_lefthand.rotation_euler = (1.571, -0.0, 0.0)
ob_lefthand.lineart.crease_threshold = 0.0
ob_leftlowerarm.location = (0.1827, -1.491, 0.2323)
ob_leftlowerarm.rotation_euler = (1.571, -0.0, 0.0)
ob_leftlowerarm.lineart.crease_threshold = 0.0
ob_leftupperarm.location = (0.1827, -1.491, 0.7113)
ob_leftupperarm.rotation_euler = (1.571, -0.0, 0.0)
ob_leftupperarm.lineart.crease_threshold = 0.0
ob_head.location = (2.517e-08, -2.195, 2.036)
ob_head.rotation_euler = (1.571, -0.0, 0.0)
ob_head.lineart.crease_threshold = 0.0
ob_chest.location = (0.0, -1.133, 1.7)
ob_chest.rotation_euler = (1.571, -0.0, 0.0)
ob_chest.lineart.crease_threshold = 0.0
ob_leftupperleg.location = (0.1827, -0.2577, 0.8344)
ob_leftupperleg.rotation_euler = (1.571, -0.0, 0.0)
ob_leftupperleg.lineart.crease_threshold = 0.0
ob_leftlowerleg.location = (0.1827, -0.2577, 0.3554)
ob_leftlowerleg.rotation_euler = (1.571, -0.0, 0.0)
ob_leftlowerleg.lineart.crease_threshold = 0.0
ob_leftfoot.location = (0.1944, 0.02398, 0.04229)
ob_leftfoot.rotation_euler = (1.571, -0.0, 0.0)
ob_leftfoot.lineart.crease_threshold = 0.0
ob_lamp.location = (4.076, 1.091, 5.904)
ob_lamp.rotation_euler = (0.6503, 0.05522, 1.866)
ob_lamp.lock_rotations_4d = False
ob_lamp.empty_display_type = 'ARROWS'
ob_lamp.color = (0.0, 0.0, 0.0, 0.0)
ob_lamp.lineart.crease_threshold = 0.0
ob_camera.location = (7.481, -6.508, 5.344)
ob_camera.rotation_euler = (1.109, 0.0, 0.8149)
ob_camera.lock_rotations_4d = False
ob_camera.empty_display_type = 'ARROWS'
ob_camera.color = (0.0, 0.0, 0.0, 0.0)
ob_camera.display_type = 'WIRE'
ob_camera.lineart.crease_threshold = 0.0

# ---- collection membership
col_collection_1.objects.link(ob_image)
col_collection_1.objects.link(ob_tail)
col_collection_1.objects.link(ob_rightfoot)
col_collection_1.objects.link(ob_rightlowerleg)
col_collection_1.objects.link(ob_rightupperleg)
col_collection_1.objects.link(ob_righthand)
col_collection_1.objects.link(ob_rightlowerarm)
col_collection_1.objects.link(ob_rightupperarm)
col_collection_1.objects.link(ob_lefthand)
col_collection_1.objects.link(ob_leftlowerarm)
col_collection_1.objects.link(ob_leftupperarm)
col_collection_1.objects.link(ob_head)
col_collection_1.objects.link(ob_chest)
col_collection_1.objects.link(ob_leftupperleg)
col_collection_1.objects.link(ob_leftlowerleg)
col_collection_1.objects.link(ob_leftfoot)
col_collection_1.objects.link(ob_lamp)
col_collection_1.objects.link(ob_camera)

# ---- scene / render settings (as saved in the file)
scene.camera = ob_camera
scene.frame_start = 1; scene.frame_end = 250; scene.frame_set(1)
scene.render.engine = 'BLENDER_EEVEE_NEXT'
scene.render.resolution_percentage = 50
scene.render.dither_intensity = 0.0
scene.cycles.use_denoising = False
scene.cycles.samples = 128
scene.cycles.sampling_pattern = 'TABULATED_SOBOL'
scene.cycles.light_sampling_threshold = 0.0
scene.cycles.use_adaptive_sampling = False
scene.cycles.use_light_tree = False
scene.cycles.blur_glossy = 0.0
scene.cycles.sample_clamp_indirect = 0.0
scene.view_settings.view_transform = 'Standard'
bpy.context.view_layer.update()
